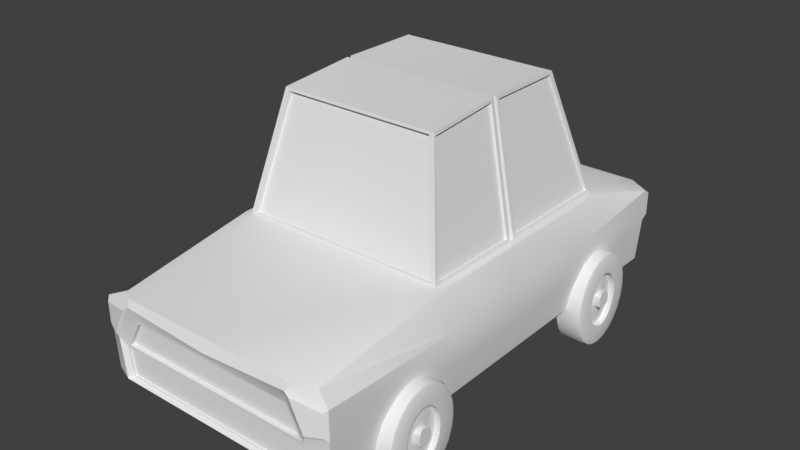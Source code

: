 # Source: carbeforesolidify.blend  (saved by Blender 2.79.0; exported with 4.5.12 LTS)
import bpy
from mathutils import Matrix  # noqa: F401  (used for matrix-valued properties, if any)

bpy.ops.wm.read_factory_settings(use_empty=True)
scene = bpy.context.scene
scene.name = 'Scene'

# ---- collections
col_collection_1 = bpy.data.collections.new('Collection 1'); scene.collection.children.link(col_collection_1)

# ---- materials (node trees are filled in below, after node groups)
mat_material = bpy.data.materials.new('Material')
mat_material.alpha_threshold = 0.0
mat_material.use_transparent_shadow = False
mat_material.roughness = 0.5
mat_material.line_color = (0.0, 0.0, 0.0, 1.0)

# ---- node groups
ng_auto_smooth = bpy.data.node_groups.new('Auto Smooth', 'GeometryNodeTree')
_s = ng_auto_smooth.interface.new_socket(name='Geometry', in_out='OUTPUT', socket_type='NodeSocketGeometry')
_s = ng_auto_smooth.interface.new_socket(name='Geometry', in_out='INPUT', socket_type='NodeSocketGeometry')
_s = ng_auto_smooth.interface.new_socket(name='Angle', in_out='INPUT', socket_type='NodeSocketFloat')
_s.subtype = 'ANGLE'
_s.min_value = 0.0
_s.max_value = 3.142
ng_auto_smooth.is_modifier = True
_N = ng_auto_smooth.nodes; _L = ng_auto_smooth.links
n0 = _N.new('NodeGroupOutput'); n0.name = 'Group Output'; n0.location = (480, -100)
n1 = _N.new('NodeGroupInput'); n1.name = 'Group Input'; n1.location = (-420, -300)
n2 = _N.new('NodeGroupInput'); n2.name = 'Group Input.001'; n2.location = (-60, -100)
n3 = _N.new('GeometryNodeSetShadeSmooth'); n3.name = 'Set Shade Smooth'; n3.location = (120, -100)
n3.domain = 'EDGE'
n4 = _N.new('GeometryNodeSetShadeSmooth'); n4.name = 'Set Shade Smooth.001'; n4.location = (300, -100)
n5 = _N.new('GeometryNodeInputMeshEdgeAngle'); n5.name = 'Edge Angle'; n5.location = (-420, -220)
n6 = _N.new('GeometryNodeInputEdgeSmooth'); n6.name = 'Is Edge Smooth'; n6.location = (-60, -160)
n7 = _N.new('GeometryNodeInputShadeSmooth'); n7.name = 'Is Face Smooth'; n7.location = (-240, -340)
n8 = _N.new('FunctionNodeBooleanMath'); n8.name = 'Boolean Math'; n8.location = (-60, -220)
n9 = _N.new('FunctionNodeCompare'); n9.name = 'Compare'; n9.location = (-240, -180)
n9.operation = 'LESS_EQUAL'
_L.new(n5.outputs[0], n9.inputs[0])
_L.new(n4.outputs[0], n0.inputs[0])
_L.new(n1.outputs[1], n9.inputs[1])
_L.new(n9.outputs[0], n8.inputs[0])
_L.new(n7.outputs[0], n8.inputs[1])
_L.new(n2.outputs[0], n3.inputs[0])
_L.new(n6.outputs[0], n3.inputs[1])
_L.new(n3.outputs[0], n4.inputs[0])
_L.new(n8.outputs[0], n3.inputs[2])
n0.is_active_output = True

# ---- material node trees

# ---- world
world_world = bpy.data.worlds.new('World'); scene.world = world_world
world_world.color = (0.05088, 0.05088, 0.05088)
world_world.use_sun_shadow = False
world_world.sun_shadow_jitter_overblur = 0.0
world_world.cycles.sampling_method = 'MANUAL'

# ---- meshes
me_torus = bpy.data.meshes.new('Torus')
me_torus.from_pydata([(2.03, 0.0, 0.0), (1.986, 0.0, 0.1221), (1.873, 0.0, 0.1871), (1.745, 0.0, 0.1645), (1.661, 0.0, 0.06498), (1.661, 0.0, -0.06498), (1.745, 0.0, -0.1645), (1.873, 0.0, -0.1871), (1.986, 0.0, -0.1221), (1.986, 0.4221, 0.0), (1.942, 0.4128, 0.1221), (1.832, 0.3894, 0.1871), (1.707, 0.3628, 0.1645), (1.625, 0.3454, 0.06498), (1.625, 0.3454, -0.06498), (1.707, 0.3628, -0.1645), (1.832, 0.3894, -0.1871), (1.942, 0.4128, -0.1221), (1.854, 0.8257, 0.0), (1.814, 0.8076, 0.1221), (1.711, 0.7618, 0.1871), (1.594, 0.7098, 0.1645), (1.518, 0.6758, 0.06498), (1.518, 0.6758, -0.06498), (1.594, 0.7098, -0.1645), (1.711, 0.7618, -0.1871), (1.814, 0.8076, -0.1221), (1.642, 1.193, 0.0), (1.606, 1.167, 0.1221), (1.515, 1.101, 0.1871), (1.412, 1.026, 0.1645), (1.344, 0.9766, 0.06498), (1.344, 0.9766, -0.06498), (1.412, 1.026, -0.1645), (1.515, 1.101, -0.1871), (1.606, 1.167, -0.1221), (1.358, 1.509, 0.0), (1.329, 1.476, 0.1221), (1.253, 1.392, 0.1871), (1.168, 1.297, 0.1645), (1.112, 1.235, 0.06498), (1.112, 1.235, -0.06498), (1.168, 1.297, -0.1645), (1.253, 1.392, -0.1871), (1.329, 1.476, -0.1221), (1.015, 1.758, 0.0), (0.9928, 1.72, 0.1221), (0.9365, 1.622, 0.1871), (0.8725, 1.511, 0.1645), (0.8307, 1.439, 0.06498), (0.8307, 1.439, -0.06498), (0.8725, 1.511, -0.1645), (0.9365, 1.622, -0.1871), (0.9928, 1.72, -0.1221), (0.6273, 1.931, 0.0), (0.6136, 1.888, 0.1221), (0.5788, 1.781, 0.1871), (0.5392, 1.66, 0.1645), (0.5134, 1.58, -0.06498), (0.5392, 1.66, -0.1645), (0.5788, 1.781, -0.1871), (0.6136, 1.888, -0.1221), (0.2122, 2.019, 0.0), (0.2075, 1.975, 0.1221), (0.1958, 1.863, 0.1871), (0.1824, 1.735, 0.1645), (0.1737, 1.652, -0.06498), (0.1824, 1.735, -0.1645), (0.1958, 1.863, -0.1871), (0.2075, 1.975, -0.1221), (-0.2122, 2.019, 0.0), (-0.2075, 1.975, 0.1221), (-0.1958, 1.863, 0.1871), (-0.1824, 1.735, 0.1645), (-0.1737, 1.652, 0.06498), (-0.1737, 1.652, -0.06498), (-0.1824, 1.735, -0.1645), (-0.1958, 1.863, -0.1871), (-0.2075, 1.975, -0.1221), (-0.6273, 1.931, 0.0), (-0.6136, 1.888, 0.1221), (-0.5788, 1.781, 0.1871), (-0.5392, 1.66, 0.1645), (-0.5134, 1.58, 0.06498), (-0.5134, 1.58, -0.06498), (-0.5392, 1.66, -0.1645), (-0.5788, 1.781, -0.1871), (-0.6136, 1.888, -0.1221), (-1.015, 1.758, 0.0), (-0.9928, 1.72, 0.1221), (-0.9365, 1.622, 0.1871), (-0.8725, 1.511, 0.1645), (-0.8307, 1.439, 0.06498), (-0.8307, 1.439, -0.06498), (-0.8725, 1.511, -0.1645), (-0.9365, 1.622, -0.1871), (-0.9928, 1.72, -0.1221), (-1.358, 1.509, 0.0), (-1.329, 1.476, 0.1221), (-1.253, 1.392, 0.1871), (-1.168, 1.297, 0.1645), (-1.112, 1.235, -0.06498), (-1.168, 1.297, -0.1645), (-1.253, 1.392, -0.1871), (-1.329, 1.476, -0.1221), (-1.642, 1.193, 0.0), (-1.606, 1.167, 0.1221), (-1.515, 1.101, 0.1871), (-1.412, 1.026, 0.1645), (-1.344, 0.9766, -0.06498), (-1.412, 1.026, -0.1645), (-1.515, 1.101, -0.1871), (-1.606, 1.167, -0.1221), (-1.854, 0.8257, 0.0), (-1.814, 0.8076, 0.1221), (-1.711, 0.7618, 0.1871), (-1.594, 0.7098, 0.1645), (-1.518, 0.6758, 0.06498), (-1.518, 0.6758, -0.06498), (-1.594, 0.7098, -0.1645), (-1.711, 0.7618, -0.1871), (-1.814, 0.8076, -0.1221), (-1.986, 0.4221, 0.0), (-1.942, 0.4128, 0.1221), (-1.832, 0.3894, 0.1871), (-1.707, 0.3628, 0.1645), (-1.625, 0.3454, 0.06498), (-1.625, 0.3454, -0.06498), (-1.707, 0.3628, -0.1645), (-1.832, 0.3894, -0.1871), (-1.942, 0.4128, -0.1221), (-2.03, 1.775e-07, 0.0), (-1.986, 1.736e-07, 0.1221), (-1.873, 1.637e-07, 0.1871), (-1.745, 1.526e-07, 0.1645), (-1.661, 1.452e-07, 0.06498), (-1.661, 1.452e-07, -0.06498), (-1.745, 1.526e-07, -0.1645), (-1.873, 1.637e-07, -0.1871), (-1.986, 1.736e-07, -0.1221), (-1.986, -0.4221, 0.0), (-1.942, -0.4128, 0.1221), (-1.832, -0.3894, 0.1871), (-1.707, -0.3628, 0.1645), (-1.625, -0.3454, -0.06498), (-1.707, -0.3628, -0.1645), (-1.832, -0.3894, -0.1871), (-1.942, -0.4128, -0.1221), (-1.854, -0.8257, 0.0), (-1.814, -0.8076, 0.1221), (-1.711, -0.7618, 0.1871), (-1.594, -0.7098, 0.1645), (-1.518, -0.6758, -0.06498), (-1.594, -0.7098, -0.1645), (-1.711, -0.7618, -0.1871), (-1.814, -0.8076, -0.1221), (-1.642, -1.193, 0.0), (-1.606, -1.167, 0.1221), (-1.515, -1.101, 0.1871), (-1.412, -1.026, 0.1645), (-1.344, -0.9766, 0.06498), (-1.344, -0.9766, -0.06498), (-1.412, -1.026, -0.1645), (-1.515, -1.101, -0.1871), (-1.606, -1.167, -0.1221), (-1.358, -1.509, 0.0), (-1.329, -1.476, 0.1221), (-1.253, -1.392, 0.1871), (-1.168, -1.297, 0.1645), (-1.112, -1.235, 0.06498), (-1.112, -1.235, -0.06498), (-1.168, -1.297, -0.1645), (-1.253, -1.392, -0.1871), (-1.329, -1.476, -0.1221), (-1.015, -1.758, 0.0), (-0.9928, -1.72, 0.1221), (-0.9365, -1.622, 0.1871), (-0.8725, -1.511, 0.1645), (-0.8307, -1.439, 0.06498), (-0.8307, -1.439, -0.06498), (-0.8725, -1.511, -0.1645), (-0.9365, -1.622, -0.1871), (-0.9928, -1.72, -0.1221), (-0.6273, -1.931, 0.0), (-0.6136, -1.888, 0.1221), (-0.5788, -1.781, 0.1871), (-0.5392, -1.66, 0.1645), (-0.5134, -1.58, -0.06498), (-0.5392, -1.66, -0.1645), (-0.5788, -1.781, -0.1871), (-0.6136, -1.888, -0.1221), (-0.2122, -2.019, 0.0), (-0.2075, -1.975, 0.1221), (-0.1958, -1.863, 0.1871), (-0.1824, -1.735, 0.1645), (-0.1737, -1.652, -0.06498), (-0.1824, -1.735, -0.1645), (-0.1958, -1.863, -0.1871), (-0.2075, -1.975, -0.1221), (0.2122, -2.019, 0.0), (0.2075, -1.975, 0.1221), (0.1958, -1.863, 0.1871), (0.1824, -1.735, 0.1645), (0.1737, -1.652, 0.06498), (0.1737, -1.652, -0.06498), (0.1824, -1.735, -0.1645), (0.1958, -1.863, -0.1871), (0.2075, -1.975, -0.1221), (0.6273, -1.931, 0.0), (0.6136, -1.888, 0.1221), (0.5788, -1.781, 0.1871), (0.5392, -1.66, 0.1645), (0.5134, -1.58, 0.06498), (0.5134, -1.58, -0.06498), (0.5392, -1.66, -0.1645), (0.5788, -1.781, -0.1871), (0.6136, -1.888, -0.1221), (1.015, -1.758, 0.0), (0.9928, -1.72, 0.1221), (0.9365, -1.622, 0.1871), (0.8725, -1.511, 0.1645), (0.8307, -1.439, 0.06498), (0.8307, -1.439, -0.06498), (0.8725, -1.511, -0.1645), (0.9365, -1.622, -0.1871), (0.9928, -1.72, -0.1221), (1.358, -1.509, 0.0), (1.329, -1.476, 0.1221), (1.253, -1.392, 0.1871), (1.168, -1.297, 0.1645), (1.112, -1.235, 0.06498), (1.112, -1.235, -0.06498), (1.168, -1.297, -0.1645), (1.253, -1.392, -0.1871), (1.329, -1.476, -0.1221), (1.642, -1.193, 0.0), (1.606, -1.167, 0.1221), (1.515, -1.101, 0.1871), (1.412, -1.026, 0.1645), (1.344, -0.9766, 0.06498), (1.344, -0.9766, -0.06498), (1.412, -1.026, -0.1645), (1.515, -1.101, -0.1871), (1.606, -1.167, -0.1221), (1.854, -0.8257, 0.0), (1.814, -0.8076, 0.1221), (1.711, -0.7618, 0.1871), (1.594, -0.7098, 0.1645), (1.518, -0.6758, 0.06498), (1.518, -0.6758, -0.06498), (1.594, -0.7098, -0.1645), (1.711, -0.7618, -0.1871), (1.814, -0.8076, -0.1221), (1.986, -0.4221, 0.0), (1.942, -0.4128, 0.1221), (1.832, -0.3894, 0.1871), (1.707, -0.3628, 0.1645), (1.625, -0.3454, 0.06498), (1.625, -0.3454, -0.06498), (1.707, -0.3628, -0.1645), (1.832, -0.3894, -0.1871), (1.942, -0.4128, -0.1221), (0.02582, -0.5686, -0.05369), (0.2549, 0.5089, -0.05369), (-0.2549, -0.5089, -0.05369), (-0.02583, 0.5686, -0.05369), (0.4375, 1.596, 0.06498), (0.5134, 1.58, -0.0125), (0.5842, 1.549, 0.06498), (0.5288, 1.627, 0.1243), (0.4912, 1.585, 0.04229), (0.1737, 1.652, -0.01248), (0.2496, 1.636, 0.06498), (0.1789, 1.702, 0.1243), (0.09621, 1.652, 0.06498), (0.1959, 1.648, 0.04229), (-1.164, 1.176, 0.06498), (-1.112, 1.235, -0.01248), (-1.049, 1.28, 0.06498), (-1.145, 1.272, 0.1243), (-1.127, 1.218, 0.04229), (-1.344, 0.9766, -0.01248), (-1.292, 1.035, 0.06498), (-1.384, 1.006, 0.1243), (-1.383, 0.9095, 0.06498), (-1.329, 0.9937, 0.04229), (-1.601, -0.4202, 0.06498), (-1.625, -0.3454, -0.01248), (-1.633, -0.2684, 0.06498), (-1.674, -0.3558, 0.1243), (-1.618, -0.3673, 0.04229), (-1.518, -0.6758, -0.01248), (-1.542, -0.6009, 0.06498), (-1.563, -0.696, 0.1243), (-1.479, -0.7429, 0.06498), (-1.525, -0.6538, 0.04229), (-0.4375, -1.596, 0.06498), (-0.5134, -1.58, -0.01248), (-0.5842, -1.549, 0.06498), (-0.5288, -1.627, 0.1243), (-0.4912, -1.585, 0.04229), (-0.1737, -1.652, -0.0125), (-0.2496, -1.636, 0.06498), (-0.1789, -1.702, 0.1243), (-0.09621, -1.652, 0.06498), (-0.1959, -1.648, 0.04229), (-0.02583, 0.5686, -0.02378), (0.02996, 0.4437, 0.05709), (-0.009487, 0.532, 0.03199), (-0.1531, -0.4175, 0.05709), (-0.2549, -0.5089, -0.02378), (-0.225, -0.4821, 0.03199), (0.02582, -0.5686, -0.0238), (-0.05009, -0.5524, 0.05369), (0.00359, -0.5639, 0.03099), (0.1789, 0.5251, 0.05369), (0.2549, 0.5089, -0.0238), (0.2326, 0.5136, 0.03099), (-0.1086, 0.2926, 0.06252), (-0.1317, 0.2157, -0.01248), (-0.1478, 0.1399, 0.06498), (-0.05593, 0.1996, 0.06498), (-0.1249, 0.2382, 0.04157), (-0.208, -0.1435, -0.01248), (-0.2182, -0.2231, 0.06252), (-0.1323, -0.1596, 0.06498), (-0.1919, -0.0677, 0.06498), (-0.211, -0.1668, 0.04157), (0.1317, -0.2157, -0.0125), (0.05579, -0.1996, 0.06498), (0.1095, -0.211, 0.04229), (0.1321, 0.1596, 0.06498), (0.208, 0.1435, -0.0125), (0.1858, 0.1482, 0.04229), (0.1458, -0.1494, -0.1327), (0.1123, -0.2803, -0.03006), (0.06542, -0.2016, -0.1327), (0.194, 0.0772, -0.1327), (0.1418, 0.1576, -0.1327), (0.2166, 0.2104, -0.04626), (-0.194, -0.07719, -0.1327), (-0.1418, -0.1576, -0.1327), (-0.2236, -0.2181, -0.06391), (-0.1458, 0.1494, -0.1327), (-0.152, 0.2284, -0.06335), (-0.06542, 0.2016, -0.1327), (0.1466, -0.1507, -0.3158), (0.1458, -0.1494, -0.1803), (0.06542, -0.2016, -0.1803), (0.0662, -0.2029, -0.3158), (0.1952, 0.07804, -0.3158), (0.143, 0.1584, -0.3158), (0.1418, 0.1576, -0.1803), (0.194, 0.0772, -0.1803), (-0.1952, -0.07804, -0.3158), (-0.143, -0.1584, -0.3158), (-0.1418, -0.1576, -0.1803), (-0.194, -0.07719, -0.1803), (-0.1466, 0.1507, -0.3158), (-0.1458, 0.1494, -0.1803), (-0.06542, 0.2016, -0.1803), (-0.0662, 0.2029, -0.3158), (0.1699, -0.1889, -6.151), (0.08955, -0.2411, -6.151), (0.1044, -0.1761, -6.219), (0.2321, 0.1035, -6.151), (0.167, 0.1184, -6.219), (0.1799, 0.1839, -6.151), (-0.2321, -0.1035, -6.151), (-0.167, -0.1184, -6.219), (-0.1799, -0.1839, -6.151), (-0.1699, 0.1889, -6.151), (-0.08955, 0.2411, -6.151), (-0.1044, 0.1761, -6.219)], [], [(0, 9, 10, 1), (1, 10, 11, 2), (2, 11, 12, 3), (3, 12, 13, 4), (4, 13, 14, 5), (5, 14, 15, 6), (6, 15, 16, 7), (7, 16, 17, 8), (8, 17, 9, 0), (9, 18, 19, 10), (10, 19, 20, 11), (11, 20, 21, 12), (12, 21, 22, 13), (13, 22, 23, 14), (14, 23, 24, 15), (15, 24, 25, 16), (16, 25, 26, 17), (17, 26, 18, 9), (18, 27, 28, 19), (19, 28, 29, 20), (20, 29, 30, 21), (21, 30, 31, 22), (22, 31, 32, 23), (23, 32, 33, 24), (24, 33, 34, 25), (25, 34, 35, 26), (26, 35, 27, 18), (27, 36, 37, 28), (28, 37, 38, 29), (29, 38, 39, 30), (30, 39, 40, 31), (31, 40, 41, 32), (32, 41, 42, 33), (33, 42, 43, 34), (34, 43, 44, 35), (35, 44, 36, 27), (36, 45, 46, 37), (37, 46, 47, 38), (38, 47, 48, 39), (39, 48, 49, 40), (40, 49, 50, 41), (41, 50, 51, 42), (42, 51, 52, 43), (43, 52, 53, 44), (44, 53, 45, 36), (45, 54, 55, 46), (46, 55, 56, 47), (47, 56, 57, 48), (57, 65, 273, 272, 266, 269), (272, 307, 315, 266), (50, 58, 59, 51), (51, 59, 60, 52), (52, 60, 61, 53), (53, 61, 54, 45), (54, 62, 63, 55), (55, 63, 64, 56), (56, 64, 65, 57), (271, 274, 74, 75, 66), (307, 318, 321, 331, 315), (58, 66, 67, 59), (59, 67, 68, 60), (60, 68, 69, 61), (61, 69, 62, 54), (62, 70, 71, 63), (63, 71, 72, 64), (64, 72, 73, 65), (100, 108, 283, 282, 276, 279), (66, 265, 306, 271), (66, 75, 76, 67), (67, 76, 77, 68), (68, 77, 78, 69), (69, 78, 70, 62), (70, 79, 80, 71), (71, 80, 81, 72), (72, 81, 82, 73), (73, 82, 83, 74), (74, 83, 84, 75), (75, 84, 85, 76), (76, 85, 86, 77), (77, 86, 87, 78), (78, 87, 79, 70), (79, 88, 89, 80), (80, 89, 90, 81), (81, 90, 91, 82), (82, 91, 92, 83), (83, 92, 93, 84), (84, 93, 94, 85), (85, 94, 95, 86), (86, 95, 96, 87), (87, 96, 88, 79), (88, 97, 98, 89), (89, 98, 99, 90), (90, 99, 100, 91), (282, 318, 307, 276), (277, 306, 265, 101), (93, 101, 102, 94), (94, 102, 103, 95), (95, 103, 104, 96), (96, 104, 97, 88), (97, 105, 106, 98), (98, 106, 107, 99), (99, 107, 108, 100), (91, 100, 279, 278, 92), (109, 344, 319, 281), (101, 109, 110, 102), (102, 110, 111, 103), (103, 111, 112, 104), (104, 112, 105, 97), (105, 113, 114, 106), (106, 114, 115, 107), (107, 115, 116, 108), (281, 284, 117, 118, 109), (350, 346, 362, 365), (109, 118, 119, 110), (110, 119, 120, 111), (111, 120, 121, 112), (112, 121, 113, 105), (113, 122, 123, 114), (114, 123, 124, 115), (115, 124, 125, 116), (116, 125, 126, 117), (117, 126, 127, 118), (118, 127, 128, 119), (119, 128, 129, 120), (120, 129, 130, 121), (121, 130, 122, 113), (122, 131, 132, 123), (123, 132, 133, 124), (124, 133, 134, 125), (125, 134, 135, 126), (126, 135, 136, 127), (127, 136, 137, 128), (128, 137, 138, 129), (129, 138, 139, 130), (130, 139, 131, 122), (131, 140, 141, 132), (132, 141, 142, 133), (133, 142, 143, 134), (143, 151, 293, 292, 286, 289), (134, 143, 289, 288, 135), (136, 144, 145, 137), (137, 145, 146, 138), (138, 146, 147, 139), (139, 147, 140, 131), (140, 148, 149, 141), (141, 149, 150, 142), (142, 150, 151, 143), (344, 342, 323, 326, 320, 319), (340, 343, 359, 357), (144, 152, 153, 145), (145, 153, 154, 146), (146, 154, 155, 147), (147, 155, 148, 140), (148, 156, 157, 149), (149, 157, 158, 150), (150, 158, 159, 151), (291, 294, 160, 161, 152), (152, 264, 310, 291), (152, 161, 162, 153), (153, 162, 163, 154), (154, 163, 164, 155), (155, 164, 156, 148), (156, 165, 166, 157), (157, 166, 167, 158), (158, 167, 168, 159), (159, 168, 169, 160), (160, 169, 170, 161), (161, 170, 171, 162), (162, 171, 172, 163), (163, 172, 173, 164), (164, 173, 165, 156), (165, 174, 175, 166), (166, 175, 176, 167), (167, 176, 177, 168), (168, 177, 178, 169), (169, 178, 179, 170), (170, 179, 180, 171), (171, 180, 181, 172), (172, 181, 182, 173), (173, 182, 174, 165), (174, 183, 184, 175), (175, 184, 185, 176), (176, 185, 186, 177), (264, 187, 297, 310), (186, 194, 303, 302, 296, 299), (179, 187, 188, 180), (180, 188, 189, 181), (181, 189, 190, 182), (182, 190, 183, 174), (183, 191, 192, 184), (184, 192, 193, 185), (185, 193, 194, 186), (177, 186, 299, 298, 178), (178, 298, 297, 187, 179), (187, 195, 196, 188), (188, 196, 197, 189), (189, 197, 198, 190), (190, 198, 191, 183), (191, 199, 200, 192), (192, 200, 201, 193), (193, 201, 202, 194), (301, 304, 203, 204, 195), (312, 301, 195, 262), (195, 204, 205, 196), (196, 205, 206, 197), (197, 206, 207, 198), (198, 207, 199, 191), (199, 208, 209, 200), (200, 209, 210, 201), (201, 210, 211, 202), (202, 211, 212, 203), (203, 212, 213, 204), (204, 213, 214, 205), (205, 214, 215, 206), (206, 215, 216, 207), (207, 216, 208, 199), (208, 217, 218, 209), (209, 218, 219, 210), (210, 219, 220, 211), (211, 220, 221, 212), (212, 221, 222, 213), (213, 222, 223, 214), (214, 223, 224, 215), (215, 224, 225, 216), (216, 225, 217, 208), (217, 226, 227, 218), (218, 227, 228, 219), (219, 228, 229, 220), (220, 229, 230, 221), (221, 230, 231, 222), (222, 231, 232, 223), (223, 232, 233, 224), (224, 233, 234, 225), (225, 234, 226, 217), (226, 235, 236, 227), (227, 236, 237, 228), (228, 237, 238, 229), (229, 238, 239, 230), (230, 239, 240, 231), (231, 240, 241, 232), (232, 241, 242, 233), (233, 242, 243, 234), (234, 243, 235, 226), (235, 244, 245, 236), (236, 245, 246, 237), (237, 246, 247, 238), (238, 247, 248, 239), (239, 248, 249, 240), (240, 249, 250, 241), (241, 250, 251, 242), (242, 251, 252, 243), (243, 252, 244, 235), (244, 253, 254, 245), (245, 254, 255, 246), (246, 255, 256, 247), (247, 256, 257, 248), (248, 257, 258, 249), (249, 258, 259, 250), (250, 259, 260, 251), (251, 260, 261, 252), (252, 261, 253, 244), (253, 0, 1, 254), (254, 1, 2, 255), (255, 2, 3, 256), (256, 3, 4, 257), (257, 4, 5, 258), (258, 5, 6, 259), (259, 6, 7, 260), (260, 7, 8, 261), (261, 8, 0, 253), (262, 195, 187, 264), (194, 202, 203, 304, 303), (65, 73, 74, 274, 273), (151, 159, 160, 294, 293), (58, 263, 265, 66), (332, 328, 335, 339), (267, 316, 263, 58), (337, 334, 347, 353), (48, 57, 269, 268, 49), (144, 342, 264, 152), (101, 265, 344, 109), (325, 324, 309, 313, 329), (336, 341, 356, 348), (345, 338, 352, 360), (263, 339, 344, 265), (108, 116, 117, 284, 283), (321, 320, 326, 325, 329, 331), (309, 296, 302, 313), (135, 288, 287, 144, 136), (292, 309, 324, 286), (92, 278, 277, 101, 93), (266, 270, 267, 268, 269), (271, 275, 272, 273, 274), (276, 280, 277, 278, 279), (281, 285, 282, 283, 284), (286, 290, 287, 288, 289), (291, 295, 292, 293, 294), (296, 300, 297, 298, 299), (301, 305, 302, 303, 304), (318, 322, 319, 320, 321), (323, 327, 324, 325, 326), (310, 297, 300, 311), (311, 300, 296, 309), (316, 267, 270, 317), (317, 270, 266, 315), (271, 306, 308, 275), (275, 308, 307, 272), (301, 312, 314, 305), (305, 314, 313, 302), (332, 316, 317, 333), (333, 317, 315, 331), (312, 328, 330, 314), (314, 330, 329, 313), (328, 332, 333, 330), (330, 333, 331, 329), (286, 324, 327, 290), (290, 327, 323, 287), (309, 292, 295, 311), (311, 295, 291, 310), (276, 307, 308, 280), (280, 308, 306, 277), (318, 282, 285, 322), (322, 285, 281, 319), (49, 268, 267, 58, 50), (354, 358, 371, 368), (287, 323, 342, 144), (335, 262, 264, 342), (316, 332, 339, 263), (349, 355, 370, 363), (361, 351, 367, 372), (366, 364, 369, 373), (334, 335, 336), (337, 338, 339), (340, 341, 342), (343, 344, 345), (346, 347, 348, 349), (350, 351, 352, 353), (354, 355, 356, 357), (358, 359, 360, 361), (362, 363, 364), (365, 366, 367), (368, 369, 370), (371, 372, 373), (334, 337, 339, 335), (342, 344, 343, 340), (338, 345, 344, 339), (335, 342, 341, 336), (346, 350, 353, 347), (357, 359, 358, 354), (351, 361, 360, 352), (348, 356, 355, 349), (340, 357, 356, 341), (347, 334, 336, 348), (345, 360, 359, 343), (352, 338, 337, 353), (364, 366, 365, 362), (368, 371, 373, 369), (366, 373, 372, 367), (363, 370, 369, 364), (350, 365, 367, 351), (371, 358, 361, 372), (349, 363, 362, 346), (354, 368, 370, 355), (328, 312, 262, 335)])
me_torus.polygons.foreach_set('use_smooth', [True] * 364)
me_torus.use_remesh_preserve_volume = False
me_torus.use_remesh_preserve_attributes = False
me_torus.use_mirror_vertex_groups = False
me_torus.update()
me_plane = bpy.data.meshes.new('Plane')
me_plane.from_pydata([(-2.427, -1.235, -0.01098), (1.636, -1.243, -0.005585), (-2.852, 0.9167, -0.118), (2.103, 0.9167, -0.118)], [], [(0, 1, 3, 2)])
me_plane.use_remesh_preserve_volume = False
me_plane.use_remesh_preserve_attributes = False
me_plane.use_mirror_vertex_groups = False
me_plane.update()
me_cube_002 = bpy.data.meshes.new('Cube.002')
me_cube_002.from_pydata([(-1.887, -1.314, -0.0002292), (-1.887, -1.314, 0.8558), (-1.887, 1.0, -0.0002292), (-1.887, 1.0, 0.9661), (1.84, -1.314, -0.0002292), (1.84, -1.314, 0.8558), (1.84, 1.0, -0.0002292), (1.84, 1.0, 0.9661), (-1.887, 0.1431, -0.0002292), (-1.887, 0.1431, 0.9661), (1.84, 0.1431, -0.0002292), (1.84, 0.1431, 0.9661), (-1.887, 0.4444, 2.504), (-1.887, 1.0, 2.504), (1.84, 1.0, 2.504), (1.84, 0.4444, 2.504)], [], [(8, 9, 3, 2), (2, 3, 7, 6), (10, 11, 5, 4), (4, 5, 1, 0), (8, 10, 4, 0), (11, 9, 1, 5), (7, 3, 13, 14), (2, 6, 10, 8), (6, 7, 11, 10), (0, 1, 9, 8), (14, 13, 12, 15), (9, 11, 15, 12), (11, 7, 14, 15), (3, 9, 12, 13)])
me_cube_002.use_remesh_preserve_volume = False
me_cube_002.use_remesh_preserve_attributes = False
me_cube_002.use_mirror_vertex_groups = False
me_cube_002.update()
me_cube_001 = bpy.data.meshes.new('Cube.001')
me_cube_001.from_pydata([(-1.887, -1.314, -0.0002292), (-1.887, -1.314, 0.8558), (-1.887, 1.0, -0.0002292), (-1.887, 1.0, 0.9661), (1.84, -1.314, -0.0002292), (1.84, -1.314, 0.8558), (1.84, 1.0, -0.0002292), (1.84, 1.0, 0.9661), (-1.887, 0.1431, -0.0002292), (-1.887, 0.1431, 0.9661), (1.84, 0.1431, -0.0002292), (1.84, 0.1431, 0.9661), (-1.468, 0.4444, 2.504), (-1.468, 1.0, 2.504), (1.421, 1.0, 2.504), (1.421, 0.4444, 2.504)], [], [(8, 9, 3, 2), (2, 3, 7, 6), (10, 11, 5, 4), (4, 5, 1, 0), (8, 10, 4, 0), (11, 9, 1, 5), (7, 3, 13, 14), (2, 6, 10, 8), (6, 7, 11, 10), (0, 1, 9, 8), (14, 13, 12, 15), (9, 11, 15, 12), (11, 7, 14, 15), (3, 9, 12, 13)])
me_cube_001.use_remesh_preserve_volume = False
me_cube_001.use_remesh_preserve_attributes = False
me_cube_001.use_mirror_vertex_groups = False
me_cube_001.update()
me_cylinder_003 = bpy.data.meshes.new('Cylinder.003')
me_cylinder_003.from_pydata([(0.0, 0.8465, -0.261), (7.904e-08, 0.433, 0.261), (0.2588, 0.8176, -0.261), (0.1669, 0.4144, 0.261), (0.5, 0.7331, -0.261), (0.3175, 0.3616, 0.261), (0.7071, 0.5985, -0.261), (0.4385, 0.283, 0.261), (0.866, 0.4232, -0.261), (0.5225, 0.1903, 0.261), (0.9659, 0.2191, -0.261), (0.5693, 0.09436, 0.261), (1.0, 3.95e-08, -0.261), (0.5838, -2.01e-08, 0.261), (0.9659, -0.2191, -0.261), (0.5693, -0.09436, 0.261), (0.866, -0.4232, -0.261), (0.5225, -0.1903, 0.261), (0.7071, -0.5985, -0.261), (0.4385, -0.283, 0.261), (0.5, -0.7331, -0.261), (0.3175, -0.3616, 0.261), (0.2588, -0.8176, -0.261), (0.1669, -0.4144, 0.261), (3.894e-07, -0.8465, -0.261), (2.437e-07, -0.433, 0.261), (-0.2588, -0.8176, -0.261), (-0.1669, -0.4144, 0.261), (-0.5, -0.7331, -0.261), (-0.3175, -0.3616, 0.261), (-0.7071, -0.5985, -0.261), (-0.4385, -0.283, 0.261), (-0.866, -0.4232, -0.261), (-0.5225, -0.1904, 0.261), (-0.9659, -0.2191, -0.261), (-0.5693, -0.09436, 0.261), (-1.0, -4.179e-07, -0.261), (-0.5838, -1.952e-07, 0.261), (-0.9659, 0.2191, -0.261), (-0.5693, 0.09436, 0.261), (-0.866, 0.4232, -0.261), (-0.5225, 0.1903, 0.261), (-0.7071, 0.5985, -0.261), (-0.4385, 0.283, 0.261), (-0.5, 0.7331, -0.261), (-0.3175, 0.3616, 0.261), (-0.2588, 0.8176, -0.261), (-0.1669, 0.4144, 0.261), (0.1013, 0.1365, 0.1475), (1.143e-07, 0.1525, 0.1453), (0.1555, 0.08797, 0.1594), (0.1666, 0.04483, 0.1702), (0.1682, 0.01881, 0.1752), (0.1699, 0.005546, 0.1763), (0.1703, -2.385e-08, 0.1764), (0.1699, -0.005546, 0.1763), (0.1682, -0.01881, 0.1752), (0.1666, -0.04483, 0.1702), (0.1555, -0.08797, 0.1594), (0.1013, -0.1365, 0.1475), (1.686e-07, -0.1525, 0.1453), (-0.1013, -0.1365, 0.1475), (-0.1555, -0.08797, 0.1594), (-0.1666, -0.04483, 0.1702), (-0.1682, -0.01881, 0.1752), (-0.1699, -0.005546, 0.1763), (-0.1703, -7.946e-08, 0.1764), (-0.1699, 0.005545, 0.1763), (-0.1682, 0.01881, 0.1752), (-0.1666, 0.04483, 0.1702), (-0.1555, 0.08797, 0.1594), (-0.1013, 0.1365, 0.1475), (0.1669, 0.4144, 0.1453), (5.651e-08, 0.433, 0.1453), (0.3175, 0.3616, 0.1453), (0.4385, 0.283, 0.1453), (0.5225, 0.1903, 0.1453), (0.5691, 0.09434, 0.1453), (0.5836, -4.576e-09, 0.1453), (0.5691, -0.09434, 0.1453), (0.5225, -0.1903, 0.1453), (0.4385, -0.283, 0.1453), (0.3175, -0.3616, 0.1453), (0.1669, -0.4144, 0.1453), (2.212e-07, -0.433, 0.1453), (-0.1669, -0.4144, 0.1453), (-0.3175, -0.3616, 0.1453), (-0.4385, -0.283, 0.1453), (-0.5225, -0.1904, 0.1453), (-0.5691, -0.09434, 0.1453), (-0.5836, -1.796e-07, 0.1453), (-0.5691, 0.09434, 0.1453), (-0.5225, 0.1903, 0.1453), (-0.4385, 0.283, 0.1453), (-0.3175, 0.3616, 0.1453), (-0.1669, 0.4144, 0.1453), (0.1013, 0.1365, 0.2858), (1.421e-07, 0.1525, 0.288), (0.1555, 0.08797, 0.2739), (0.1666, 0.04483, 0.263), (0.1682, 0.01881, 0.2581), (0.1699, 0.005546, 0.257), (0.1703, -3.466e-08, 0.2569), (0.1699, -0.005546, 0.257), (0.1682, -0.01881, 0.2581), (0.1666, -0.04483, 0.263), (0.1555, -0.08797, 0.2739), (0.1013, -0.1365, 0.2858), (1.964e-07, -0.1525, 0.288), (-0.1013, -0.1365, 0.2858), (-0.1555, -0.08797, 0.2739), (-0.1666, -0.04483, 0.263), (-0.1682, -0.01881, 0.2581), (-0.1699, -0.005546, 0.257), (-0.1703, -9.027e-08, 0.2569), (-0.1699, 0.005545, 0.257), (-0.1682, 0.01881, 0.2581), (-0.1666, 0.04483, 0.263), (-0.1555, 0.08797, 0.2739), (-0.1013, 0.1365, 0.2858), (0.2389, 0.7304, 0.261), (0.2588, 0.8176, 0.1721), (0.253, 0.7921, 0.235), (0.0, 0.8465, 0.1721), (1.709e-08, 0.7571, 0.261), (5.006e-09, 0.8203, 0.235), (0.4605, 0.6527, 0.261), (0.5, 0.7331, 0.1721), (0.4884, 0.7095, 0.235), (0.649, 0.5303, 0.261), (0.7071, 0.5985, 0.1721), (0.6901, 0.5786, 0.235), (0.7917, 0.3729, 0.261), (0.866, 0.4232, 0.1721), (0.8443, 0.4085, 0.235), (0.8802, 0.1921, 0.261), (0.9659, 0.2191, 0.1721), (0.9408, 0.2112, 0.235), (0.9101, 2.662e-08, 0.261), (1.0, 3.95e-08, 0.1721), (0.9737, 3.574e-08, 0.235), (0.8802, -0.1921, 0.261), (0.9659, -0.2191, 0.1721), (0.9408, -0.2112, 0.235), (0.7917, -0.3729, 0.261), (0.866, -0.4232, 0.1721), (0.8443, -0.4085, 0.235), (0.649, -0.5303, 0.261), (0.7071, -0.5985, 0.1721), (0.6901, -0.5786, 0.235), (0.4605, -0.6527, 0.261), (0.5, -0.7331, 0.1721), (0.4884, -0.7095, 0.235), (0.2389, -0.7304, 0.261), (0.2588, -0.8176, 0.1721), (0.253, -0.7921, 0.235), (3.579e-07, -0.7571, 0.261), (3.894e-07, -0.8465, 0.1721), (3.802e-07, -0.8203, 0.235), (-0.2389, -0.7304, 0.261), (-0.2588, -0.8176, 0.1721), (-0.253, -0.7921, 0.235), (-0.4605, -0.6527, 0.261), (-0.5, -0.7331, 0.1721), (-0.4884, -0.7095, 0.235), (-0.649, -0.5303, 0.261), (-0.7071, -0.5985, 0.1721), (-0.6901, -0.5786, 0.235), (-0.7917, -0.3729, 0.261), (-0.866, -0.4232, 0.1721), (-0.8443, -0.4085, 0.235), (-0.8802, -0.1921, 0.261), (-0.9659, -0.2191, 0.1721), (-0.9408, -0.2112, 0.235), (-0.9101, -3.698e-07, 0.261), (-1.0, -4.179e-07, 0.1721), (-0.9737, -4.036e-07, 0.235), (-0.8802, 0.1921, 0.261), (-0.9659, 0.2191, 0.1721), (-0.9408, 0.2112, 0.235), (-0.7917, 0.3729, 0.261), (-0.866, 0.4232, 0.1721), (-0.8443, 0.4085, 0.235), (-0.649, 0.5303, 0.261), (-0.7071, 0.5985, 0.1721), (-0.6901, 0.5786, 0.235), (-0.4605, 0.6527, 0.261), (-0.5, 0.7331, 0.1721), (-0.4884, 0.7095, 0.235), (-0.2389, 0.7304, 0.261), (-0.2588, 0.8176, 0.1721), (-0.253, 0.7921, 0.235)], [], [(2, 121, 127, 4), (3, 5, 126, 120), (5, 7, 129, 126), (7, 9, 132, 129), (9, 11, 135, 132), (11, 13, 138, 135), (13, 15, 141, 138), (15, 17, 144, 141), (17, 19, 147, 144), (19, 21, 150, 147), (21, 23, 153, 150), (23, 25, 156, 153), (25, 27, 159, 156), (27, 29, 162, 159), (29, 31, 165, 162), (31, 33, 168, 165), (33, 35, 171, 168), (35, 37, 174, 171), (37, 39, 177, 174), (39, 41, 180, 177), (41, 43, 183, 180), (43, 45, 186, 183), (7, 5, 74, 75), (45, 47, 189, 186), (47, 1, 124, 189), (0, 2, 4, 6, 8, 10, 12, 14, 16, 18, 20, 22, 24, 26, 28, 30, 32, 34, 36, 38, 40, 42, 44, 46), (0, 123, 121, 2), (46, 190, 123, 0), (6, 130, 133, 8), (8, 133, 136, 10), (10, 136, 139, 12), (12, 139, 142, 14), (14, 142, 145, 16), (16, 145, 148, 18), (18, 148, 151, 20), (20, 151, 154, 22), (22, 154, 157, 24), (24, 157, 160, 26), (26, 160, 163, 28), (28, 163, 166, 30), (30, 166, 169, 32), (32, 169, 172, 34), (34, 172, 175, 36), (36, 175, 178, 38), (38, 178, 181, 40), (40, 181, 184, 42), (42, 184, 187, 44), (44, 187, 190, 46), (4, 127, 130, 6), (66, 65, 113, 114), (37, 35, 89, 90), (23, 21, 82, 83), (9, 7, 75, 76), (39, 37, 90, 91), (25, 23, 83, 84), (11, 9, 76, 77), (41, 39, 91, 92), (27, 25, 84, 85), (13, 11, 77, 78), (43, 41, 92, 93), (29, 27, 85, 86), (15, 13, 78, 79), (45, 43, 93, 94), (31, 29, 86, 87), (17, 15, 79, 80), (47, 45, 94, 95), (3, 1, 73, 72), (33, 31, 87, 88), (19, 17, 80, 81), (1, 47, 95, 73), (5, 3, 72, 74), (35, 33, 88, 89), (21, 19, 81, 82), (49, 48, 72, 73), (48, 50, 74, 72), (50, 51, 75, 74), (51, 52, 76, 75), (52, 53, 77, 76), (53, 54, 78, 77), (54, 55, 79, 78), (55, 56, 80, 79), (56, 57, 81, 80), (57, 58, 82, 81), (58, 59, 83, 82), (59, 60, 84, 83), (60, 61, 85, 84), (61, 62, 86, 85), (62, 63, 87, 86), (63, 64, 88, 87), (64, 65, 89, 88), (65, 66, 90, 89), (66, 67, 91, 90), (67, 68, 92, 91), (68, 69, 93, 92), (69, 70, 94, 93), (70, 71, 95, 94), (71, 49, 73, 95), (96, 97, 119, 118, 117, 116, 115, 114, 113, 112, 111, 110, 109, 108, 107, 106, 105, 104, 103, 102, 101, 100, 99, 98), (59, 58, 106, 107), (52, 51, 99, 100), (67, 66, 114, 115), (60, 59, 107, 108), (53, 52, 100, 101), (68, 67, 115, 116), (61, 60, 108, 109), (54, 53, 101, 102), (69, 68, 116, 117), (62, 61, 109, 110), (55, 54, 102, 103), (70, 69, 117, 118), (63, 62, 110, 111), (56, 55, 103, 104), (71, 70, 118, 119), (48, 49, 97, 96), (64, 63, 111, 112), (57, 56, 104, 105), (49, 71, 119, 97), (50, 48, 96, 98), (65, 64, 112, 113), (58, 57, 105, 106), (51, 50, 98, 99), (121, 123, 125, 122), (122, 125, 124, 120), (127, 121, 122, 128), (128, 122, 120, 126), (130, 127, 128, 131), (131, 128, 126, 129), (133, 130, 131, 134), (134, 131, 129, 132), (136, 133, 134, 137), (137, 134, 132, 135), (139, 136, 137, 140), (140, 137, 135, 138), (142, 139, 140, 143), (143, 140, 138, 141), (145, 142, 143, 146), (146, 143, 141, 144), (148, 145, 146, 149), (149, 146, 144, 147), (151, 148, 149, 152), (152, 149, 147, 150), (154, 151, 152, 155), (155, 152, 150, 153), (157, 154, 155, 158), (158, 155, 153, 156), (160, 157, 158, 161), (161, 158, 156, 159), (163, 160, 161, 164), (164, 161, 159, 162), (166, 163, 164, 167), (167, 164, 162, 165), (169, 166, 167, 170), (170, 167, 165, 168), (172, 169, 170, 173), (173, 170, 168, 171), (175, 172, 173, 176), (176, 173, 171, 174), (178, 175, 176, 179), (179, 176, 174, 177), (181, 178, 179, 182), (182, 179, 177, 180), (184, 181, 182, 185), (185, 182, 180, 183), (187, 184, 185, 188), (188, 185, 183, 186), (190, 187, 188, 191), (191, 188, 186, 189), (123, 190, 191, 125), (125, 191, 189, 124), (1, 3, 120, 124)])
me_cylinder_003.polygons.foreach_set('use_smooth', [True] * 170)
me_cylinder_003.use_remesh_preserve_volume = False
me_cylinder_003.use_remesh_preserve_attributes = False
me_cylinder_003.use_mirror_vertex_groups = False
me_cylinder_003.update()
me_cylinder_002 = bpy.data.meshes.new('Cylinder.002')
me_cylinder_002.from_pydata([(0.0, 0.8465, -0.261), (7.904e-08, 0.433, 0.261), (0.2588, 0.8176, -0.261), (0.1669, 0.4144, 0.261), (0.5, 0.7331, -0.261), (0.3175, 0.3616, 0.261), (0.7071, 0.5985, -0.261), (0.4385, 0.283, 0.261), (0.866, 0.4232, -0.261), (0.5225, 0.1903, 0.261), (0.9659, 0.2191, -0.261), (0.5693, 0.09436, 0.261), (1.0, 3.95e-08, -0.261), (0.5838, -2.01e-08, 0.261), (0.9659, -0.2191, -0.261), (0.5693, -0.09436, 0.261), (0.866, -0.4232, -0.261), (0.5225, -0.1903, 0.261), (0.7071, -0.5985, -0.261), (0.4385, -0.283, 0.261), (0.5, -0.7331, -0.261), (0.3175, -0.3616, 0.261), (0.2588, -0.8176, -0.261), (0.1669, -0.4144, 0.261), (3.894e-07, -0.8465, -0.261), (2.437e-07, -0.433, 0.261), (-0.2588, -0.8176, -0.261), (-0.1669, -0.4144, 0.261), (-0.5, -0.7331, -0.261), (-0.3175, -0.3616, 0.261), (-0.7071, -0.5985, -0.261), (-0.4385, -0.283, 0.261), (-0.866, -0.4232, -0.261), (-0.5225, -0.1904, 0.261), (-0.9659, -0.2191, -0.261), (-0.5693, -0.09436, 0.261), (-1.0, -4.179e-07, -0.261), (-0.5838, -1.952e-07, 0.261), (-0.9659, 0.2191, -0.261), (-0.5693, 0.09436, 0.261), (-0.866, 0.4232, -0.261), (-0.5225, 0.1903, 0.261), (-0.7071, 0.5985, -0.261), (-0.4385, 0.283, 0.261), (-0.5, 0.7331, -0.261), (-0.3175, 0.3616, 0.261), (-0.2588, 0.8176, -0.261), (-0.1669, 0.4144, 0.261), (0.1013, 0.1365, 0.1475), (1.143e-07, 0.1525, 0.1453), (0.1555, 0.08797, 0.1594), (0.1666, 0.04483, 0.1702), (0.1682, 0.01881, 0.1752), (0.1699, 0.005546, 0.1763), (0.1703, -2.385e-08, 0.1764), (0.1699, -0.005546, 0.1763), (0.1682, -0.01881, 0.1752), (0.1666, -0.04483, 0.1702), (0.1555, -0.08797, 0.1594), (0.1013, -0.1365, 0.1475), (1.686e-07, -0.1525, 0.1453), (-0.1013, -0.1365, 0.1475), (-0.1555, -0.08797, 0.1594), (-0.1666, -0.04483, 0.1702), (-0.1682, -0.01881, 0.1752), (-0.1699, -0.005546, 0.1763), (-0.1703, -7.946e-08, 0.1764), (-0.1699, 0.005545, 0.1763), (-0.1682, 0.01881, 0.1752), (-0.1666, 0.04483, 0.1702), (-0.1555, 0.08797, 0.1594), (-0.1013, 0.1365, 0.1475), (0.1669, 0.4144, 0.1453), (5.651e-08, 0.433, 0.1453), (0.3175, 0.3616, 0.1453), (0.4385, 0.283, 0.1453), (0.5225, 0.1903, 0.1453), (0.5691, 0.09434, 0.1453), (0.5836, -4.576e-09, 0.1453), (0.5691, -0.09434, 0.1453), (0.5225, -0.1903, 0.1453), (0.4385, -0.283, 0.1453), (0.3175, -0.3616, 0.1453), (0.1669, -0.4144, 0.1453), (2.212e-07, -0.433, 0.1453), (-0.1669, -0.4144, 0.1453), (-0.3175, -0.3616, 0.1453), (-0.4385, -0.283, 0.1453), (-0.5225, -0.1904, 0.1453), (-0.5691, -0.09434, 0.1453), (-0.5836, -1.796e-07, 0.1453), (-0.5691, 0.09434, 0.1453), (-0.5225, 0.1903, 0.1453), (-0.4385, 0.283, 0.1453), (-0.3175, 0.3616, 0.1453), (-0.1669, 0.4144, 0.1453), (0.1013, 0.1365, 0.2858), (1.421e-07, 0.1525, 0.288), (0.1555, 0.08797, 0.2739), (0.1666, 0.04483, 0.263), (0.1682, 0.01881, 0.2581), (0.1699, 0.005546, 0.257), (0.1703, -3.466e-08, 0.2569), (0.1699, -0.005546, 0.257), (0.1682, -0.01881, 0.2581), (0.1666, -0.04483, 0.263), (0.1555, -0.08797, 0.2739), (0.1013, -0.1365, 0.2858), (1.964e-07, -0.1525, 0.288), (-0.1013, -0.1365, 0.2858), (-0.1555, -0.08797, 0.2739), (-0.1666, -0.04483, 0.263), (-0.1682, -0.01881, 0.2581), (-0.1699, -0.005546, 0.257), (-0.1703, -9.027e-08, 0.2569), (-0.1699, 0.005545, 0.257), (-0.1682, 0.01881, 0.2581), (-0.1666, 0.04483, 0.263), (-0.1555, 0.08797, 0.2739), (-0.1013, 0.1365, 0.2858), (0.2389, 0.7304, 0.261), (0.2588, 0.8176, 0.1721), (0.253, 0.7921, 0.235), (0.0, 0.8465, 0.1721), (1.709e-08, 0.7571, 0.261), (5.006e-09, 0.8203, 0.235), (0.4605, 0.6527, 0.261), (0.5, 0.7331, 0.1721), (0.4884, 0.7095, 0.235), (0.649, 0.5303, 0.261), (0.7071, 0.5985, 0.1721), (0.6901, 0.5786, 0.235), (0.7917, 0.3729, 0.261), (0.866, 0.4232, 0.1721), (0.8443, 0.4085, 0.235), (0.8802, 0.1921, 0.261), (0.9659, 0.2191, 0.1721), (0.9408, 0.2112, 0.235), (0.9101, 2.662e-08, 0.261), (1.0, 3.95e-08, 0.1721), (0.9737, 3.574e-08, 0.235), (0.8802, -0.1921, 0.261), (0.9659, -0.2191, 0.1721), (0.9408, -0.2112, 0.235), (0.7917, -0.3729, 0.261), (0.866, -0.4232, 0.1721), (0.8443, -0.4085, 0.235), (0.649, -0.5303, 0.261), (0.7071, -0.5985, 0.1721), (0.6901, -0.5786, 0.235), (0.4605, -0.6527, 0.261), (0.5, -0.7331, 0.1721), (0.4884, -0.7095, 0.235), (0.2389, -0.7304, 0.261), (0.2588, -0.8176, 0.1721), (0.253, -0.7921, 0.235), (3.579e-07, -0.7571, 0.261), (3.894e-07, -0.8465, 0.1721), (3.802e-07, -0.8203, 0.235), (-0.2389, -0.7304, 0.261), (-0.2588, -0.8176, 0.1721), (-0.253, -0.7921, 0.235), (-0.4605, -0.6527, 0.261), (-0.5, -0.7331, 0.1721), (-0.4884, -0.7095, 0.235), (-0.649, -0.5303, 0.261), (-0.7071, -0.5985, 0.1721), (-0.6901, -0.5786, 0.235), (-0.7917, -0.3729, 0.261), (-0.866, -0.4232, 0.1721), (-0.8443, -0.4085, 0.235), (-0.8802, -0.1921, 0.261), (-0.9659, -0.2191, 0.1721), (-0.9408, -0.2112, 0.235), (-0.9101, -3.698e-07, 0.261), (-1.0, -4.179e-07, 0.1721), (-0.9737, -4.036e-07, 0.235), (-0.8802, 0.1921, 0.261), (-0.9659, 0.2191, 0.1721), (-0.9408, 0.2112, 0.235), (-0.7917, 0.3729, 0.261), (-0.866, 0.4232, 0.1721), (-0.8443, 0.4085, 0.235), (-0.649, 0.5303, 0.261), (-0.7071, 0.5985, 0.1721), (-0.6901, 0.5786, 0.235), (-0.4605, 0.6527, 0.261), (-0.5, 0.7331, 0.1721), (-0.4884, 0.7095, 0.235), (-0.2389, 0.7304, 0.261), (-0.2588, 0.8176, 0.1721), (-0.253, 0.7921, 0.235)], [], [(2, 121, 127, 4), (3, 5, 126, 120), (5, 7, 129, 126), (7, 9, 132, 129), (9, 11, 135, 132), (11, 13, 138, 135), (13, 15, 141, 138), (15, 17, 144, 141), (17, 19, 147, 144), (19, 21, 150, 147), (21, 23, 153, 150), (23, 25, 156, 153), (25, 27, 159, 156), (27, 29, 162, 159), (29, 31, 165, 162), (31, 33, 168, 165), (33, 35, 171, 168), (35, 37, 174, 171), (37, 39, 177, 174), (39, 41, 180, 177), (41, 43, 183, 180), (43, 45, 186, 183), (7, 5, 74, 75), (45, 47, 189, 186), (47, 1, 124, 189), (0, 2, 4, 6, 8, 10, 12, 14, 16, 18, 20, 22, 24, 26, 28, 30, 32, 34, 36, 38, 40, 42, 44, 46), (0, 123, 121, 2), (46, 190, 123, 0), (6, 130, 133, 8), (8, 133, 136, 10), (10, 136, 139, 12), (12, 139, 142, 14), (14, 142, 145, 16), (16, 145, 148, 18), (18, 148, 151, 20), (20, 151, 154, 22), (22, 154, 157, 24), (24, 157, 160, 26), (26, 160, 163, 28), (28, 163, 166, 30), (30, 166, 169, 32), (32, 169, 172, 34), (34, 172, 175, 36), (36, 175, 178, 38), (38, 178, 181, 40), (40, 181, 184, 42), (42, 184, 187, 44), (44, 187, 190, 46), (4, 127, 130, 6), (66, 65, 113, 114), (37, 35, 89, 90), (23, 21, 82, 83), (9, 7, 75, 76), (39, 37, 90, 91), (25, 23, 83, 84), (11, 9, 76, 77), (41, 39, 91, 92), (27, 25, 84, 85), (13, 11, 77, 78), (43, 41, 92, 93), (29, 27, 85, 86), (15, 13, 78, 79), (45, 43, 93, 94), (31, 29, 86, 87), (17, 15, 79, 80), (47, 45, 94, 95), (3, 1, 73, 72), (33, 31, 87, 88), (19, 17, 80, 81), (1, 47, 95, 73), (5, 3, 72, 74), (35, 33, 88, 89), (21, 19, 81, 82), (49, 48, 72, 73), (48, 50, 74, 72), (50, 51, 75, 74), (51, 52, 76, 75), (52, 53, 77, 76), (53, 54, 78, 77), (54, 55, 79, 78), (55, 56, 80, 79), (56, 57, 81, 80), (57, 58, 82, 81), (58, 59, 83, 82), (59, 60, 84, 83), (60, 61, 85, 84), (61, 62, 86, 85), (62, 63, 87, 86), (63, 64, 88, 87), (64, 65, 89, 88), (65, 66, 90, 89), (66, 67, 91, 90), (67, 68, 92, 91), (68, 69, 93, 92), (69, 70, 94, 93), (70, 71, 95, 94), (71, 49, 73, 95), (96, 97, 119, 118, 117, 116, 115, 114, 113, 112, 111, 110, 109, 108, 107, 106, 105, 104, 103, 102, 101, 100, 99, 98), (59, 58, 106, 107), (52, 51, 99, 100), (67, 66, 114, 115), (60, 59, 107, 108), (53, 52, 100, 101), (68, 67, 115, 116), (61, 60, 108, 109), (54, 53, 101, 102), (69, 68, 116, 117), (62, 61, 109, 110), (55, 54, 102, 103), (70, 69, 117, 118), (63, 62, 110, 111), (56, 55, 103, 104), (71, 70, 118, 119), (48, 49, 97, 96), (64, 63, 111, 112), (57, 56, 104, 105), (49, 71, 119, 97), (50, 48, 96, 98), (65, 64, 112, 113), (58, 57, 105, 106), (51, 50, 98, 99), (121, 123, 125, 122), (122, 125, 124, 120), (127, 121, 122, 128), (128, 122, 120, 126), (130, 127, 128, 131), (131, 128, 126, 129), (133, 130, 131, 134), (134, 131, 129, 132), (136, 133, 134, 137), (137, 134, 132, 135), (139, 136, 137, 140), (140, 137, 135, 138), (142, 139, 140, 143), (143, 140, 138, 141), (145, 142, 143, 146), (146, 143, 141, 144), (148, 145, 146, 149), (149, 146, 144, 147), (151, 148, 149, 152), (152, 149, 147, 150), (154, 151, 152, 155), (155, 152, 150, 153), (157, 154, 155, 158), (158, 155, 153, 156), (160, 157, 158, 161), (161, 158, 156, 159), (163, 160, 161, 164), (164, 161, 159, 162), (166, 163, 164, 167), (167, 164, 162, 165), (169, 166, 167, 170), (170, 167, 165, 168), (172, 169, 170, 173), (173, 170, 168, 171), (175, 172, 173, 176), (176, 173, 171, 174), (178, 175, 176, 179), (179, 176, 174, 177), (181, 178, 179, 182), (182, 179, 177, 180), (184, 181, 182, 185), (185, 182, 180, 183), (187, 184, 185, 188), (188, 185, 183, 186), (190, 187, 188, 191), (191, 188, 186, 189), (123, 190, 191, 125), (125, 191, 189, 124), (1, 3, 120, 124)])
me_cylinder_002.polygons.foreach_set('use_smooth', [True] * 170)
me_cylinder_002.use_remesh_preserve_volume = False
me_cylinder_002.use_remesh_preserve_attributes = False
me_cylinder_002.use_mirror_vertex_groups = False
me_cylinder_002.update()
me_cylinder_001 = bpy.data.meshes.new('Cylinder.001')
me_cylinder_001.from_pydata([(0.0, 0.8465, -0.261), (7.904e-08, 0.433, 0.261), (0.2588, 0.8176, -0.261), (0.1669, 0.4144, 0.261), (0.5, 0.7331, -0.261), (0.3175, 0.3616, 0.261), (0.7071, 0.5985, -0.261), (0.4385, 0.283, 0.261), (0.866, 0.4232, -0.261), (0.5225, 0.1903, 0.261), (0.9659, 0.2191, -0.261), (0.5693, 0.09436, 0.261), (1.0, 3.95e-08, -0.261), (0.5838, -2.01e-08, 0.261), (0.9659, -0.2191, -0.261), (0.5693, -0.09436, 0.261), (0.866, -0.4232, -0.261), (0.5225, -0.1903, 0.261), (0.7071, -0.5985, -0.261), (0.4385, -0.283, 0.261), (0.5, -0.7331, -0.261), (0.3175, -0.3616, 0.261), (0.2588, -0.8176, -0.261), (0.1669, -0.4144, 0.261), (3.894e-07, -0.8465, -0.261), (2.437e-07, -0.433, 0.261), (-0.2588, -0.8176, -0.261), (-0.1669, -0.4144, 0.261), (-0.5, -0.7331, -0.261), (-0.3175, -0.3616, 0.261), (-0.7071, -0.5985, -0.261), (-0.4385, -0.283, 0.261), (-0.866, -0.4232, -0.261), (-0.5225, -0.1904, 0.261), (-0.9659, -0.2191, -0.261), (-0.5693, -0.09436, 0.261), (-1.0, -4.179e-07, -0.261), (-0.5838, -1.952e-07, 0.261), (-0.9659, 0.2191, -0.261), (-0.5693, 0.09436, 0.261), (-0.866, 0.4232, -0.261), (-0.5225, 0.1903, 0.261), (-0.7071, 0.5985, -0.261), (-0.4385, 0.283, 0.261), (-0.5, 0.7331, -0.261), (-0.3175, 0.3616, 0.261), (-0.2588, 0.8176, -0.261), (-0.1669, 0.4144, 0.261), (0.1013, 0.1365, 0.1475), (1.143e-07, 0.1525, 0.1453), (0.1555, 0.08797, 0.1594), (0.1666, 0.04483, 0.1702), (0.1682, 0.01881, 0.1752), (0.1699, 0.005546, 0.1763), (0.1703, -2.385e-08, 0.1764), (0.1699, -0.005546, 0.1763), (0.1682, -0.01881, 0.1752), (0.1666, -0.04483, 0.1702), (0.1555, -0.08797, 0.1594), (0.1013, -0.1365, 0.1475), (1.686e-07, -0.1525, 0.1453), (-0.1013, -0.1365, 0.1475), (-0.1555, -0.08797, 0.1594), (-0.1666, -0.04483, 0.1702), (-0.1682, -0.01881, 0.1752), (-0.1699, -0.005546, 0.1763), (-0.1703, -7.946e-08, 0.1764), (-0.1699, 0.005545, 0.1763), (-0.1682, 0.01881, 0.1752), (-0.1666, 0.04483, 0.1702), (-0.1555, 0.08797, 0.1594), (-0.1013, 0.1365, 0.1475), (0.1669, 0.4144, 0.1453), (5.651e-08, 0.433, 0.1453), (0.3175, 0.3616, 0.1453), (0.4385, 0.283, 0.1453), (0.5225, 0.1903, 0.1453), (0.5691, 0.09434, 0.1453), (0.5836, -4.576e-09, 0.1453), (0.5691, -0.09434, 0.1453), (0.5225, -0.1903, 0.1453), (0.4385, -0.283, 0.1453), (0.3175, -0.3616, 0.1453), (0.1669, -0.4144, 0.1453), (2.212e-07, -0.433, 0.1453), (-0.1669, -0.4144, 0.1453), (-0.3175, -0.3616, 0.1453), (-0.4385, -0.283, 0.1453), (-0.5225, -0.1904, 0.1453), (-0.5691, -0.09434, 0.1453), (-0.5836, -1.796e-07, 0.1453), (-0.5691, 0.09434, 0.1453), (-0.5225, 0.1903, 0.1453), (-0.4385, 0.283, 0.1453), (-0.3175, 0.3616, 0.1453), (-0.1669, 0.4144, 0.1453), (0.1013, 0.1365, 0.2858), (1.421e-07, 0.1525, 0.288), (0.1555, 0.08797, 0.2739), (0.1666, 0.04483, 0.263), (0.1682, 0.01881, 0.2581), (0.1699, 0.005546, 0.257), (0.1703, -3.466e-08, 0.2569), (0.1699, -0.005546, 0.257), (0.1682, -0.01881, 0.2581), (0.1666, -0.04483, 0.263), (0.1555, -0.08797, 0.2739), (0.1013, -0.1365, 0.2858), (1.964e-07, -0.1525, 0.288), (-0.1013, -0.1365, 0.2858), (-0.1555, -0.08797, 0.2739), (-0.1666, -0.04483, 0.263), (-0.1682, -0.01881, 0.2581), (-0.1699, -0.005546, 0.257), (-0.1703, -9.027e-08, 0.2569), (-0.1699, 0.005545, 0.257), (-0.1682, 0.01881, 0.2581), (-0.1666, 0.04483, 0.263), (-0.1555, 0.08797, 0.2739), (-0.1013, 0.1365, 0.2858), (0.2389, 0.7304, 0.261), (0.2588, 0.8176, 0.1721), (0.253, 0.7921, 0.235), (0.0, 0.8465, 0.1721), (1.709e-08, 0.7571, 0.261), (5.006e-09, 0.8203, 0.235), (0.4605, 0.6527, 0.261), (0.5, 0.7331, 0.1721), (0.4884, 0.7095, 0.235), (0.649, 0.5303, 0.261), (0.7071, 0.5985, 0.1721), (0.6901, 0.5786, 0.235), (0.7917, 0.3729, 0.261), (0.866, 0.4232, 0.1721), (0.8443, 0.4085, 0.235), (0.8802, 0.1921, 0.261), (0.9659, 0.2191, 0.1721), (0.9408, 0.2112, 0.235), (0.9101, 2.662e-08, 0.261), (1.0, 3.95e-08, 0.1721), (0.9737, 3.574e-08, 0.235), (0.8802, -0.1921, 0.261), (0.9659, -0.2191, 0.1721), (0.9408, -0.2112, 0.235), (0.7917, -0.3729, 0.261), (0.866, -0.4232, 0.1721), (0.8443, -0.4085, 0.235), (0.649, -0.5303, 0.261), (0.7071, -0.5985, 0.1721), (0.6901, -0.5786, 0.235), (0.4605, -0.6527, 0.261), (0.5, -0.7331, 0.1721), (0.4884, -0.7095, 0.235), (0.2389, -0.7304, 0.261), (0.2588, -0.8176, 0.1721), (0.253, -0.7921, 0.235), (3.579e-07, -0.7571, 0.261), (3.894e-07, -0.8465, 0.1721), (3.802e-07, -0.8203, 0.235), (-0.2389, -0.7304, 0.261), (-0.2588, -0.8176, 0.1721), (-0.253, -0.7921, 0.235), (-0.4605, -0.6527, 0.261), (-0.5, -0.7331, 0.1721), (-0.4884, -0.7095, 0.235), (-0.649, -0.5303, 0.261), (-0.7071, -0.5985, 0.1721), (-0.6901, -0.5786, 0.235), (-0.7917, -0.3729, 0.261), (-0.866, -0.4232, 0.1721), (-0.8443, -0.4085, 0.235), (-0.8802, -0.1921, 0.261), (-0.9659, -0.2191, 0.1721), (-0.9408, -0.2112, 0.235), (-0.9101, -3.698e-07, 0.261), (-1.0, -4.179e-07, 0.1721), (-0.9737, -4.036e-07, 0.235), (-0.8802, 0.1921, 0.261), (-0.9659, 0.2191, 0.1721), (-0.9408, 0.2112, 0.235), (-0.7917, 0.3729, 0.261), (-0.866, 0.4232, 0.1721), (-0.8443, 0.4085, 0.235), (-0.649, 0.5303, 0.261), (-0.7071, 0.5985, 0.1721), (-0.6901, 0.5786, 0.235), (-0.4605, 0.6527, 0.261), (-0.5, 0.7331, 0.1721), (-0.4884, 0.7095, 0.235), (-0.2389, 0.7304, 0.261), (-0.2588, 0.8176, 0.1721), (-0.253, 0.7921, 0.235)], [], [(2, 121, 127, 4), (3, 5, 126, 120), (5, 7, 129, 126), (7, 9, 132, 129), (9, 11, 135, 132), (11, 13, 138, 135), (13, 15, 141, 138), (15, 17, 144, 141), (17, 19, 147, 144), (19, 21, 150, 147), (21, 23, 153, 150), (23, 25, 156, 153), (25, 27, 159, 156), (27, 29, 162, 159), (29, 31, 165, 162), (31, 33, 168, 165), (33, 35, 171, 168), (35, 37, 174, 171), (37, 39, 177, 174), (39, 41, 180, 177), (41, 43, 183, 180), (43, 45, 186, 183), (7, 5, 74, 75), (45, 47, 189, 186), (47, 1, 124, 189), (0, 2, 4, 6, 8, 10, 12, 14, 16, 18, 20, 22, 24, 26, 28, 30, 32, 34, 36, 38, 40, 42, 44, 46), (0, 123, 121, 2), (46, 190, 123, 0), (6, 130, 133, 8), (8, 133, 136, 10), (10, 136, 139, 12), (12, 139, 142, 14), (14, 142, 145, 16), (16, 145, 148, 18), (18, 148, 151, 20), (20, 151, 154, 22), (22, 154, 157, 24), (24, 157, 160, 26), (26, 160, 163, 28), (28, 163, 166, 30), (30, 166, 169, 32), (32, 169, 172, 34), (34, 172, 175, 36), (36, 175, 178, 38), (38, 178, 181, 40), (40, 181, 184, 42), (42, 184, 187, 44), (44, 187, 190, 46), (4, 127, 130, 6), (66, 65, 113, 114), (37, 35, 89, 90), (23, 21, 82, 83), (9, 7, 75, 76), (39, 37, 90, 91), (25, 23, 83, 84), (11, 9, 76, 77), (41, 39, 91, 92), (27, 25, 84, 85), (13, 11, 77, 78), (43, 41, 92, 93), (29, 27, 85, 86), (15, 13, 78, 79), (45, 43, 93, 94), (31, 29, 86, 87), (17, 15, 79, 80), (47, 45, 94, 95), (3, 1, 73, 72), (33, 31, 87, 88), (19, 17, 80, 81), (1, 47, 95, 73), (5, 3, 72, 74), (35, 33, 88, 89), (21, 19, 81, 82), (49, 48, 72, 73), (48, 50, 74, 72), (50, 51, 75, 74), (51, 52, 76, 75), (52, 53, 77, 76), (53, 54, 78, 77), (54, 55, 79, 78), (55, 56, 80, 79), (56, 57, 81, 80), (57, 58, 82, 81), (58, 59, 83, 82), (59, 60, 84, 83), (60, 61, 85, 84), (61, 62, 86, 85), (62, 63, 87, 86), (63, 64, 88, 87), (64, 65, 89, 88), (65, 66, 90, 89), (66, 67, 91, 90), (67, 68, 92, 91), (68, 69, 93, 92), (69, 70, 94, 93), (70, 71, 95, 94), (71, 49, 73, 95), (96, 97, 119, 118, 117, 116, 115, 114, 113, 112, 111, 110, 109, 108, 107, 106, 105, 104, 103, 102, 101, 100, 99, 98), (59, 58, 106, 107), (52, 51, 99, 100), (67, 66, 114, 115), (60, 59, 107, 108), (53, 52, 100, 101), (68, 67, 115, 116), (61, 60, 108, 109), (54, 53, 101, 102), (69, 68, 116, 117), (62, 61, 109, 110), (55, 54, 102, 103), (70, 69, 117, 118), (63, 62, 110, 111), (56, 55, 103, 104), (71, 70, 118, 119), (48, 49, 97, 96), (64, 63, 111, 112), (57, 56, 104, 105), (49, 71, 119, 97), (50, 48, 96, 98), (65, 64, 112, 113), (58, 57, 105, 106), (51, 50, 98, 99), (121, 123, 125, 122), (122, 125, 124, 120), (127, 121, 122, 128), (128, 122, 120, 126), (130, 127, 128, 131), (131, 128, 126, 129), (133, 130, 131, 134), (134, 131, 129, 132), (136, 133, 134, 137), (137, 134, 132, 135), (139, 136, 137, 140), (140, 137, 135, 138), (142, 139, 140, 143), (143, 140, 138, 141), (145, 142, 143, 146), (146, 143, 141, 144), (148, 145, 146, 149), (149, 146, 144, 147), (151, 148, 149, 152), (152, 149, 147, 150), (154, 151, 152, 155), (155, 152, 150, 153), (157, 154, 155, 158), (158, 155, 153, 156), (160, 157, 158, 161), (161, 158, 156, 159), (163, 160, 161, 164), (164, 161, 159, 162), (166, 163, 164, 167), (167, 164, 162, 165), (169, 166, 167, 170), (170, 167, 165, 168), (172, 169, 170, 173), (173, 170, 168, 171), (175, 172, 173, 176), (176, 173, 171, 174), (178, 175, 176, 179), (179, 176, 174, 177), (181, 178, 179, 182), (182, 179, 177, 180), (184, 181, 182, 185), (185, 182, 180, 183), (187, 184, 185, 188), (188, 185, 183, 186), (190, 187, 188, 191), (191, 188, 186, 189), (123, 190, 191, 125), (125, 191, 189, 124), (1, 3, 120, 124)])
me_cylinder_001.polygons.foreach_set('use_smooth', [True] * 170)
me_cylinder_001.use_remesh_preserve_volume = False
me_cylinder_001.use_remesh_preserve_attributes = False
me_cylinder_001.use_mirror_vertex_groups = False
me_cylinder_001.update()
me_cylinder = bpy.data.meshes.new('Cylinder')
me_cylinder.from_pydata([(0.0, 0.8465, -0.261), (7.904e-08, 0.433, 0.261), (0.2588, 0.8176, -0.261), (0.1669, 0.4144, 0.261), (0.5, 0.7331, -0.261), (0.3175, 0.3616, 0.261), (0.7071, 0.5985, -0.261), (0.4385, 0.283, 0.261), (0.866, 0.4232, -0.261), (0.5225, 0.1903, 0.261), (0.9659, 0.2191, -0.261), (0.5693, 0.09436, 0.261), (1.0, 3.95e-08, -0.261), (0.5838, -2.01e-08, 0.261), (0.9659, -0.2191, -0.261), (0.5693, -0.09436, 0.261), (0.866, -0.4232, -0.261), (0.5225, -0.1903, 0.261), (0.7071, -0.5985, -0.261), (0.4385, -0.283, 0.261), (0.5, -0.7331, -0.261), (0.3175, -0.3616, 0.261), (0.2588, -0.8176, -0.261), (0.1669, -0.4144, 0.261), (3.894e-07, -0.8465, -0.261), (2.437e-07, -0.433, 0.261), (-0.2588, -0.8176, -0.261), (-0.1669, -0.4144, 0.261), (-0.5, -0.7331, -0.261), (-0.3175, -0.3616, 0.261), (-0.7071, -0.5985, -0.261), (-0.4385, -0.283, 0.261), (-0.866, -0.4232, -0.261), (-0.5225, -0.1904, 0.261), (-0.9659, -0.2191, -0.261), (-0.5693, -0.09436, 0.261), (-1.0, -4.179e-07, -0.261), (-0.5838, -1.952e-07, 0.261), (-0.9659, 0.2191, -0.261), (-0.5693, 0.09436, 0.261), (-0.866, 0.4232, -0.261), (-0.5225, 0.1903, 0.261), (-0.7071, 0.5985, -0.261), (-0.4385, 0.283, 0.261), (-0.5, 0.7331, -0.261), (-0.3175, 0.3616, 0.261), (-0.2588, 0.8176, -0.261), (-0.1669, 0.4144, 0.261), (0.1013, 0.1365, 0.1475), (1.143e-07, 0.1525, 0.1453), (0.1555, 0.08797, 0.1594), (0.1666, 0.04483, 0.1702), (0.1682, 0.01881, 0.1752), (0.1699, 0.005546, 0.1763), (0.1703, -2.385e-08, 0.1764), (0.1699, -0.005546, 0.1763), (0.1682, -0.01881, 0.1752), (0.1666, -0.04483, 0.1702), (0.1555, -0.08797, 0.1594), (0.1013, -0.1365, 0.1475), (1.686e-07, -0.1525, 0.1453), (-0.1013, -0.1365, 0.1475), (-0.1555, -0.08797, 0.1594), (-0.1666, -0.04483, 0.1702), (-0.1682, -0.01881, 0.1752), (-0.1699, -0.005546, 0.1763), (-0.1703, -7.946e-08, 0.1764), (-0.1699, 0.005545, 0.1763), (-0.1682, 0.01881, 0.1752), (-0.1666, 0.04483, 0.1702), (-0.1555, 0.08797, 0.1594), (-0.1013, 0.1365, 0.1475), (0.1669, 0.4144, 0.1453), (5.651e-08, 0.433, 0.1453), (0.3175, 0.3616, 0.1453), (0.4385, 0.283, 0.1453), (0.5225, 0.1903, 0.1453), (0.5691, 0.09434, 0.1453), (0.5836, -4.576e-09, 0.1453), (0.5691, -0.09434, 0.1453), (0.5225, -0.1903, 0.1453), (0.4385, -0.283, 0.1453), (0.3175, -0.3616, 0.1453), (0.1669, -0.4144, 0.1453), (2.212e-07, -0.433, 0.1453), (-0.1669, -0.4144, 0.1453), (-0.3175, -0.3616, 0.1453), (-0.4385, -0.283, 0.1453), (-0.5225, -0.1904, 0.1453), (-0.5691, -0.09434, 0.1453), (-0.5836, -1.796e-07, 0.1453), (-0.5691, 0.09434, 0.1453), (-0.5225, 0.1903, 0.1453), (-0.4385, 0.283, 0.1453), (-0.3175, 0.3616, 0.1453), (-0.1669, 0.4144, 0.1453), (0.1013, 0.1365, 0.2858), (1.421e-07, 0.1525, 0.288), (0.1555, 0.08797, 0.2739), (0.1666, 0.04483, 0.263), (0.1682, 0.01881, 0.2581), (0.1699, 0.005546, 0.257), (0.1703, -3.466e-08, 0.2569), (0.1699, -0.005546, 0.257), (0.1682, -0.01881, 0.2581), (0.1666, -0.04483, 0.263), (0.1555, -0.08797, 0.2739), (0.1013, -0.1365, 0.2858), (1.964e-07, -0.1525, 0.288), (-0.1013, -0.1365, 0.2858), (-0.1555, -0.08797, 0.2739), (-0.1666, -0.04483, 0.263), (-0.1682, -0.01881, 0.2581), (-0.1699, -0.005546, 0.257), (-0.1703, -9.027e-08, 0.2569), (-0.1699, 0.005545, 0.257), (-0.1682, 0.01881, 0.2581), (-0.1666, 0.04483, 0.263), (-0.1555, 0.08797, 0.2739), (-0.1013, 0.1365, 0.2858), (0.2389, 0.7304, 0.261), (0.2588, 0.8176, 0.1721), (0.253, 0.7921, 0.235), (0.0, 0.8465, 0.1721), (1.709e-08, 0.7571, 0.261), (5.006e-09, 0.8203, 0.235), (0.4605, 0.6527, 0.261), (0.5, 0.7331, 0.1721), (0.4884, 0.7095, 0.235), (0.649, 0.5303, 0.261), (0.7071, 0.5985, 0.1721), (0.6901, 0.5786, 0.235), (0.7917, 0.3729, 0.261), (0.866, 0.4232, 0.1721), (0.8443, 0.4085, 0.235), (0.8802, 0.1921, 0.261), (0.9659, 0.2191, 0.1721), (0.9408, 0.2112, 0.235), (0.9101, 2.662e-08, 0.261), (1.0, 3.95e-08, 0.1721), (0.9737, 3.574e-08, 0.235), (0.8802, -0.1921, 0.261), (0.9659, -0.2191, 0.1721), (0.9408, -0.2112, 0.235), (0.7917, -0.3729, 0.261), (0.866, -0.4232, 0.1721), (0.8443, -0.4085, 0.235), (0.649, -0.5303, 0.261), (0.7071, -0.5985, 0.1721), (0.6901, -0.5786, 0.235), (0.4605, -0.6527, 0.261), (0.5, -0.7331, 0.1721), (0.4884, -0.7095, 0.235), (0.2389, -0.7304, 0.261), (0.2588, -0.8176, 0.1721), (0.253, -0.7921, 0.235), (3.579e-07, -0.7571, 0.261), (3.894e-07, -0.8465, 0.1721), (3.802e-07, -0.8203, 0.235), (-0.2389, -0.7304, 0.261), (-0.2588, -0.8176, 0.1721), (-0.253, -0.7921, 0.235), (-0.4605, -0.6527, 0.261), (-0.5, -0.7331, 0.1721), (-0.4884, -0.7095, 0.235), (-0.649, -0.5303, 0.261), (-0.7071, -0.5985, 0.1721), (-0.6901, -0.5786, 0.235), (-0.7917, -0.3729, 0.261), (-0.866, -0.4232, 0.1721), (-0.8443, -0.4085, 0.235), (-0.8802, -0.1921, 0.261), (-0.9659, -0.2191, 0.1721), (-0.9408, -0.2112, 0.235), (-0.9101, -3.698e-07, 0.261), (-1.0, -4.179e-07, 0.1721), (-0.9737, -4.036e-07, 0.235), (-0.8802, 0.1921, 0.261), (-0.9659, 0.2191, 0.1721), (-0.9408, 0.2112, 0.235), (-0.7917, 0.3729, 0.261), (-0.866, 0.4232, 0.1721), (-0.8443, 0.4085, 0.235), (-0.649, 0.5303, 0.261), (-0.7071, 0.5985, 0.1721), (-0.6901, 0.5786, 0.235), (-0.4605, 0.6527, 0.261), (-0.5, 0.7331, 0.1721), (-0.4884, 0.7095, 0.235), (-0.2389, 0.7304, 0.261), (-0.2588, 0.8176, 0.1721), (-0.253, 0.7921, 0.235)], [], [(2, 121, 127, 4), (3, 5, 126, 120), (5, 7, 129, 126), (7, 9, 132, 129), (9, 11, 135, 132), (11, 13, 138, 135), (13, 15, 141, 138), (15, 17, 144, 141), (17, 19, 147, 144), (19, 21, 150, 147), (21, 23, 153, 150), (23, 25, 156, 153), (25, 27, 159, 156), (27, 29, 162, 159), (29, 31, 165, 162), (31, 33, 168, 165), (33, 35, 171, 168), (35, 37, 174, 171), (37, 39, 177, 174), (39, 41, 180, 177), (41, 43, 183, 180), (43, 45, 186, 183), (7, 5, 74, 75), (45, 47, 189, 186), (47, 1, 124, 189), (0, 2, 4, 6, 8, 10, 12, 14, 16, 18, 20, 22, 24, 26, 28, 30, 32, 34, 36, 38, 40, 42, 44, 46), (0, 123, 121, 2), (46, 190, 123, 0), (6, 130, 133, 8), (8, 133, 136, 10), (10, 136, 139, 12), (12, 139, 142, 14), (14, 142, 145, 16), (16, 145, 148, 18), (18, 148, 151, 20), (20, 151, 154, 22), (22, 154, 157, 24), (24, 157, 160, 26), (26, 160, 163, 28), (28, 163, 166, 30), (30, 166, 169, 32), (32, 169, 172, 34), (34, 172, 175, 36), (36, 175, 178, 38), (38, 178, 181, 40), (40, 181, 184, 42), (42, 184, 187, 44), (44, 187, 190, 46), (4, 127, 130, 6), (66, 65, 113, 114), (37, 35, 89, 90), (23, 21, 82, 83), (9, 7, 75, 76), (39, 37, 90, 91), (25, 23, 83, 84), (11, 9, 76, 77), (41, 39, 91, 92), (27, 25, 84, 85), (13, 11, 77, 78), (43, 41, 92, 93), (29, 27, 85, 86), (15, 13, 78, 79), (45, 43, 93, 94), (31, 29, 86, 87), (17, 15, 79, 80), (47, 45, 94, 95), (3, 1, 73, 72), (33, 31, 87, 88), (19, 17, 80, 81), (1, 47, 95, 73), (5, 3, 72, 74), (35, 33, 88, 89), (21, 19, 81, 82), (49, 48, 72, 73), (48, 50, 74, 72), (50, 51, 75, 74), (51, 52, 76, 75), (52, 53, 77, 76), (53, 54, 78, 77), (54, 55, 79, 78), (55, 56, 80, 79), (56, 57, 81, 80), (57, 58, 82, 81), (58, 59, 83, 82), (59, 60, 84, 83), (60, 61, 85, 84), (61, 62, 86, 85), (62, 63, 87, 86), (63, 64, 88, 87), (64, 65, 89, 88), (65, 66, 90, 89), (66, 67, 91, 90), (67, 68, 92, 91), (68, 69, 93, 92), (69, 70, 94, 93), (70, 71, 95, 94), (71, 49, 73, 95), (96, 97, 119, 118, 117, 116, 115, 114, 113, 112, 111, 110, 109, 108, 107, 106, 105, 104, 103, 102, 101, 100, 99, 98), (59, 58, 106, 107), (52, 51, 99, 100), (67, 66, 114, 115), (60, 59, 107, 108), (53, 52, 100, 101), (68, 67, 115, 116), (61, 60, 108, 109), (54, 53, 101, 102), (69, 68, 116, 117), (62, 61, 109, 110), (55, 54, 102, 103), (70, 69, 117, 118), (63, 62, 110, 111), (56, 55, 103, 104), (71, 70, 118, 119), (48, 49, 97, 96), (64, 63, 111, 112), (57, 56, 104, 105), (49, 71, 119, 97), (50, 48, 96, 98), (65, 64, 112, 113), (58, 57, 105, 106), (51, 50, 98, 99), (121, 123, 125, 122), (122, 125, 124, 120), (127, 121, 122, 128), (128, 122, 120, 126), (130, 127, 128, 131), (131, 128, 126, 129), (133, 130, 131, 134), (134, 131, 129, 132), (136, 133, 134, 137), (137, 134, 132, 135), (139, 136, 137, 140), (140, 137, 135, 138), (142, 139, 140, 143), (143, 140, 138, 141), (145, 142, 143, 146), (146, 143, 141, 144), (148, 145, 146, 149), (149, 146, 144, 147), (151, 148, 149, 152), (152, 149, 147, 150), (154, 151, 152, 155), (155, 152, 150, 153), (157, 154, 155, 158), (158, 155, 153, 156), (160, 157, 158, 161), (161, 158, 156, 159), (163, 160, 161, 164), (164, 161, 159, 162), (166, 163, 164, 167), (167, 164, 162, 165), (169, 166, 167, 170), (170, 167, 165, 168), (172, 169, 170, 173), (173, 170, 168, 171), (175, 172, 173, 176), (176, 173, 171, 174), (178, 175, 176, 179), (179, 176, 174, 177), (181, 178, 179, 182), (182, 179, 177, 180), (184, 181, 182, 185), (185, 182, 180, 183), (187, 184, 185, 188), (188, 185, 183, 186), (190, 187, 188, 191), (191, 188, 186, 189), (123, 190, 191, 125), (125, 191, 189, 124), (1, 3, 120, 124)])
me_cylinder.polygons.foreach_set('use_smooth', [True] * 170)
me_cylinder.use_remesh_preserve_volume = False
me_cylinder.use_remesh_preserve_attributes = False
me_cylinder.use_mirror_vertex_groups = False
me_cylinder.update()
me_cube = bpy.data.meshes.new('Cube')
me_cube.from_pydata([(2.121, 5.177, -1.0), (2.121, -4.697, -1.0), (2.121, 4.502, 0.8602), (1.917, -4.629, 0.6722), (2.121, 2.44, -1.0), (2.121, -1.531, -1.0), (2.115, 3.179, 1.066), (2.115, -1.442, 1.066), (1.625, 2.391, 3.508), (1.625, -0.9297, 3.38), (2.506, -1.531, -1.0), (2.506, -4.55, -1.0), (2.506, 4.842, -1.0), (2.309, 3.944, 0.7812), (2.235, -4.392, 0.6018), (2.309, -1.531, 1.0), (2.506, 2.44, -1.0), (2.309, 3.27, 1.0), (2.121, 5.133, -0.0836), (2.121, 5.135, 0.5831), (2.205, -4.71, -0.1556), (1.834, -4.71, 0.5507), (2.581, 4.842, -0.0836), (2.581, 4.842, 0.5831), (2.581, -4.547, -0.1268), (2.581, -4.552, 0.4591), (2.581, 2.44, 0.3333), (2.581, 2.44, -0.3333), (2.581, -1.531, 0.3333), (2.581, -1.531, -0.3333), (2.121, 0.2217, -1.0), (2.115, 0.523, 1.066), (1.625, 0.5791, 3.508), (2.506, 0.2217, -1.0), (2.309, 0.5881, 1.0), (2.581, 0.2217, -0.3333), (2.581, 0.2217, 0.3333), (2.121, 0.326, -1.0), (2.115, 0.7813, 1.066), (1.625, 0.7978, 3.508), (2.506, 0.326, -1.0), (2.309, 0.7142, 1.0), (2.581, 0.326, -0.3333), (2.581, 0.326, 0.3333), (2.121, 0.5881, 1.0), (2.059, -1.519, 1.05), (1.618, 0.6473, 3.574), (1.576, -0.9908, 3.397), (2.068, 3.257, 1.042), (1.581, 2.454, 3.532), (2.121, 0.7142, 1.0), (1.618, 0.7316, 3.574), (2.171, 0.5881, 1.005), (2.171, -1.531, 1.005), (1.668, 0.6473, 3.579), (1.668, -0.9795, 3.451), (2.171, 3.27, 1.005), (1.668, 2.44, 3.579), (2.171, 0.7142, 1.005), (1.668, 0.7316, 3.579), (2.165, 0.523, 1.071), (2.165, -1.442, 1.071), (1.674, 0.5791, 3.513), (1.674, -0.9297, 3.385), (2.165, 3.179, 1.071), (1.674, 2.391, 3.513), (2.165, 0.7813, 1.071), (1.674, 0.7978, 3.513), (-2.121, 5.177, -1.0), (-2.121, -4.697, -1.0), (-2.121, 4.502, 0.8602), (-1.917, -4.629, 0.6722), (-2.121, 2.44, -1.0), (-2.121, -1.531, -1.0), (-2.115, 3.179, 1.066), (-2.115, -1.442, 1.066), (-1.625, 2.391, 3.508), (-1.625, -0.9297, 3.38), (0.0, 5.177, -1.0), (0.0, -4.697, -1.0), (0.0, 4.502, 0.8602), (0.0, -4.629, 0.6722), (0.0, 3.257, 1.042), (0.0, -1.519, 1.05), (0.0, 2.44, -1.0), (0.0, -1.531, -1.0), (0.0, 2.454, 3.532), (0.0, -0.9908, 3.397), (-2.506, -1.531, -1.0), (-2.506, -4.55, -1.0), (-2.506, 4.842, -1.0), (-2.309, 3.944, 0.7812), (-2.235, -4.392, 0.6018), (-2.309, -1.531, 1.0), (-2.506, 2.44, -1.0), (-2.309, 3.27, 1.0), (-2.121, 5.133, -0.0836), (-2.121, 5.135, 0.5831), (-2.205, -4.71, -0.1556), (-1.834, -4.71, 0.5507), (0.0, -4.71, 0.4364), (0.0, 5.133, -0.0836), (0.0, 5.135, 0.5831), (-2.581, 4.842, -0.0836), (-2.581, 4.842, 0.5831), (-2.581, -4.547, -0.1268), (-2.581, -4.552, 0.4591), (-2.581, 2.44, 0.3333), (-2.581, 2.44, -0.3333), (-2.581, -1.531, 0.3333), (-2.581, -1.531, -0.3333), (-2.121, 0.2217, -1.0), (-2.115, 0.523, 1.066), (-1.625, 0.5791, 3.508), (0.0, 0.6473, 3.574), (0.0, 0.2217, -1.0), (-2.506, 0.2217, -1.0), (-2.309, 0.5881, 1.0), (-2.581, 0.2217, -0.3333), (-2.581, 0.2217, 0.3333), (0.0, 0.326, -1.0), (-2.121, 0.326, -1.0), (-2.115, 0.7813, 1.066), (-1.625, 0.7978, 3.508), (0.0, 0.7316, 3.574), (-2.506, 0.326, -1.0), (-2.309, 0.7142, 1.0), (-2.581, 0.326, -0.3333), (-2.581, 0.326, 0.3333), (-2.121, 0.5881, 1.0), (-2.059, -1.519, 1.05), (-1.618, 0.6473, 3.574), (-1.576, -0.9908, 3.397), (-2.068, 3.257, 1.042), (-1.581, 2.454, 3.532), (-2.121, 0.7142, 1.0), (-1.618, 0.7316, 3.574), (-2.171, 0.5881, 1.005), (-2.171, -1.531, 1.005), (-1.668, 0.6473, 3.579), (-1.668, -0.9795, 3.451), (-2.171, 3.27, 1.005), (-1.668, 2.44, 3.579), (-2.171, 0.7142, 1.005), (-1.668, 0.7316, 3.579), (-2.165, 0.523, 1.071), (-2.165, -1.442, 1.071), (-1.674, 0.5791, 3.513), (-1.674, -0.9297, 3.385), (-2.165, 3.179, 1.071), (-1.674, 2.391, 3.513), (-2.165, 0.7813, 1.071), (-1.674, 0.7978, 3.513), (0.0, -1.531, 1.0), (2.121, -1.531, 1.0), (0.0, -0.9795, 3.447), (1.618, -0.9795, 3.447), (-2.121, -1.531, 1.0), (-1.618, -0.9795, 3.447), (3.237e-10, -1.446, 1.034), (2.059, -1.446, 1.034), (3.237e-10, -0.9177, 3.38), (1.576, -0.9177, 3.38), (-2.059, -1.446, 1.034), (-1.576, -0.9177, 3.38), (0.0, 3.27, 1.0), (2.121, 3.27, 1.0), (0.0, 2.44, 3.574), (1.618, 2.44, 3.574), (-2.121, 3.27, 1.0), (-1.618, 2.44, 3.574), (2.414e-10, 3.215, 1.029), (2.068, 3.215, 1.029), (2.414e-10, 2.412, 3.518), (1.581, 2.412, 3.518), (-2.068, 3.215, 1.029), (-1.581, 2.412, 3.518), (2.018, -4.608, -0.9465), (4.908e-10, -4.608, -0.9465), (4.908e-10, -4.62, -0.3102), (2.037, -4.62, -0.3102), (1.736, -4.62, 0.2307), (4.908e-10, -4.62, 0.2812), (-2.018, -4.608, -0.9465), (-2.037, -4.62, -0.3102), (-1.736, -4.62, 0.2307), (2.09, -4.62, -0.3893), (1.766, -4.62, 0.2812), (4.908e-10, -4.62, -0.3608), (4.908e-10, -4.62, 0.2307), (-2.09, -4.62, -0.3893), (-1.766, -4.62, 0.2812), (4.908e-10, -4.536, 0.2307), (4.908e-10, -4.536, -0.3102), (2.037, -4.536, -0.3102), (1.736, -4.536, 0.2307), (-2.037, -4.536, -0.3102), (-1.736, -4.536, 0.2307), (2.043, -4.607, -0.975), (4.908e-10, -4.607, -0.975), (2.123, -4.62, -0.3608), (4.908e-10, -4.62, -0.3893), (-2.043, -4.607, -0.975), (-2.123, -4.62, -0.3608), (4.908e-10, -4.579, -0.3884), (4.908e-10, -4.567, -0.9457), (2.018, -4.567, -0.9457), (2.09, -4.579, -0.3884), (-2.018, -4.567, -0.9457), (-2.09, -4.579, -0.3884), (2.228, -4.749, -0.06478), (1.95, -4.749, 0.5106), (2.512, -4.627, -0.04316), (2.512, -4.63, 0.4119), (-2.228, -4.749, -0.06478), (-1.95, -4.749, 0.4759), (-2.512, -4.627, -0.04316), (-2.512, -4.63, 0.3771), (2.191, 5.118, 0.0108), (2.19, 5.119, 0.4885), (2.579, 4.992, 0.0108), (2.579, 4.992, 0.4885), (-2.203, 5.147, 0.0108), (-2.203, 5.149, 0.4885), (-2.567, 4.963, 0.0108), (-2.567, 4.963, 0.4885)], [], [(2, 166, 17, 13), (19, 2, 13, 23), (154, 3, 14, 15), (38, 6, 8, 39), (46, 114, 155, 156), (30, 5, 85, 115), (154, 153, 81, 3), (2, 80, 165, 166), (5, 1, 79, 85), (21, 3, 81, 100), (18, 0, 78, 101), (0, 4, 84, 78), (28, 15, 14, 25), (23, 13, 17, 26), (36, 34, 15, 28), (4, 0, 12, 16), (20, 1, 11, 24), (1, 5, 10, 11), (44, 154, 15, 34), (37, 4, 16, 40), (3, 21, 25, 14), (106, 105, 216, 217), (33, 35, 29, 10), (35, 36, 28, 29), (12, 22, 27, 16), (22, 23, 26, 27), (10, 29, 24, 11), (29, 28, 25, 24), (2, 19, 102, 80), (19, 18, 101, 102), (100, 99, 191, 182), (99, 98, 203, 191), (0, 18, 22, 12), (103, 104, 225, 224), (42, 43, 36, 35), (40, 42, 35, 33), (5, 30, 33, 10), (50, 44, 34, 41), (43, 41, 34, 36), (37, 30, 115, 120), (51, 124, 114, 46), (7, 31, 32, 9), (168, 167, 124, 51), (4, 37, 120, 84), (26, 17, 41, 43), (166, 50, 41, 17), (16, 27, 42, 40), (27, 26, 43, 42), (30, 37, 40, 33), (44, 50, 51, 46), (39, 8, 65, 67), (156, 154, 53, 55), (154, 44, 52, 53), (6, 38, 66, 64), (44, 46, 54, 52), (32, 31, 60, 62), (8, 6, 64, 65), (46, 156, 55, 54), (60, 61, 53, 52), (63, 62, 54, 55), (61, 63, 55, 53), (65, 64, 56, 57), (62, 60, 52, 54), (64, 66, 58, 56), (67, 65, 57, 59), (66, 67, 59, 58), (51, 50, 58, 59), (166, 168, 57, 56), (38, 39, 67, 66), (50, 166, 56, 58), (31, 7, 61, 60), (168, 51, 59, 57), (9, 32, 62, 63), (7, 9, 63, 61), (70, 91, 95, 169), (97, 104, 91, 70), (157, 93, 92, 71), (122, 123, 76, 74), (131, 158, 155, 114), (111, 115, 85, 73), (157, 71, 81, 153), (70, 169, 165, 80), (73, 85, 79, 69), (99, 100, 81, 71), (96, 101, 78, 68), (68, 78, 84, 72), (109, 106, 92, 93), (104, 107, 95, 91), (119, 109, 93, 117), (72, 94, 90, 68), (98, 105, 89, 69), (69, 89, 88, 73), (129, 117, 93, 157), (121, 125, 94, 72), (71, 92, 106, 99), (20, 24, 212, 210), (116, 88, 110, 118), (118, 110, 109, 119), (90, 94, 108, 103), (103, 108, 107, 104), (88, 89, 105, 110), (110, 105, 106, 109), (70, 80, 102, 97), (97, 102, 101, 96), (1, 20, 200, 198), (79, 1, 198, 199), (68, 90, 103, 96), (22, 18, 218, 220), (127, 118, 119, 128), (125, 116, 118, 127), (73, 88, 116, 111), (135, 126, 117, 129), (128, 119, 117, 126), (121, 120, 115, 111), (136, 131, 114, 124), (75, 77, 113, 112), (170, 136, 124, 167), (72, 84, 120, 121), (107, 128, 126, 95), (169, 95, 126, 135), (94, 125, 127, 108), (108, 127, 128, 107), (111, 116, 125, 121), (129, 131, 136, 135), (123, 152, 150, 76), (158, 140, 138, 157), (157, 138, 137, 129), (74, 149, 151, 122), (129, 137, 139, 131), (113, 147, 145, 112), (76, 150, 149, 74), (131, 139, 140, 158), (145, 137, 138, 146), (148, 140, 139, 147), (146, 138, 140, 148), (150, 142, 141, 149), (147, 139, 137, 145), (149, 141, 143, 151), (152, 144, 142, 150), (151, 143, 144, 152), (136, 144, 143, 135), (169, 141, 142, 170), (122, 151, 152, 123), (135, 143, 141, 169), (112, 145, 146, 75), (170, 142, 144, 136), (77, 148, 147, 113), (75, 146, 148, 77), (132, 130, 163, 164), (45, 83, 153, 154), (87, 47, 156, 155), (47, 45, 154, 156), (83, 130, 157, 153), (132, 87, 155, 158), (130, 132, 158, 157), (161, 164, 163, 159, 160, 162), (130, 83, 159, 163), (47, 87, 161, 162), (87, 132, 164, 161), (45, 47, 162, 160), (83, 45, 160, 159), (134, 86, 173, 176), (82, 48, 166, 165), (49, 86, 167, 168), (48, 49, 168, 166), (133, 82, 165, 169), (86, 134, 170, 167), (134, 133, 169, 170), (175, 176, 173, 174, 172, 171), (49, 48, 172, 174), (48, 82, 171, 172), (133, 134, 176, 175), (82, 133, 175, 171), (86, 49, 174, 173), (186, 201, 204, 207), (181, 189, 192, 195), (190, 183, 208, 209), (184, 179, 193, 196), (69, 79, 199, 202), (21, 100, 182, 187), (20, 21, 187, 200), (98, 69, 202, 203), (181, 180, 200, 187), (180, 179, 188, 200), (189, 181, 187, 182), (184, 185, 191, 203), (179, 184, 203, 188), (185, 189, 182, 191), (194, 195, 192, 193), (196, 193, 192, 197), (180, 181, 195, 194), (189, 185, 197, 192), (185, 184, 196, 197), (179, 180, 194, 193), (177, 178, 199, 198), (186, 177, 198, 200), (201, 186, 200, 188), (178, 183, 202, 199), (183, 190, 203, 202), (190, 201, 188, 203), (206, 207, 204, 205), (208, 205, 204, 209), (178, 177, 206, 205), (201, 190, 209, 204), (183, 178, 205, 208), (177, 186, 207, 206), (211, 210, 212, 213), (215, 217, 216, 214), (98, 99, 215, 214), (24, 25, 213, 212), (99, 106, 217, 215), (25, 21, 211, 213), (21, 20, 210, 211), (105, 98, 214, 216), (218, 219, 221, 220), (222, 224, 225, 223), (104, 97, 223, 225), (97, 96, 222, 223), (23, 22, 220, 221), (19, 23, 221, 219), (18, 19, 219, 218), (96, 103, 224, 222)])
me_cube.polygons.foreach_set('use_smooth', [True] * 222)
me_cube.materials.append(mat_material)
me_cube.use_remesh_preserve_volume = False
me_cube.use_remesh_preserve_attributes = False
me_cube.use_mirror_vertex_groups = False
me_cube.update()

# ---- objects
ob_torus = bpy.data.objects.new('Torus', me_torus)
ob_plane = bpy.data.objects.new('Plane', me_plane)
ob_cube_002 = bpy.data.objects.new('Cube.002', me_cube_002)
ob_cube_001 = bpy.data.objects.new('Cube.001', me_cube_001)
ob_cylinder_003 = bpy.data.objects.new('Cylinder.003', me_cylinder_003)
ob_cylinder_002 = bpy.data.objects.new('Cylinder.002', me_cylinder_002)
ob_cylinder_001 = bpy.data.objects.new('Cylinder.001', me_cylinder_001)
ob_cylinder = bpy.data.objects.new('Cylinder', me_cylinder)
ob_cube = bpy.data.objects.new('Cube', me_cube)

# ---- transforms, parenting, visibility, modifiers, constraints
ob_torus.location = (1.043, -1.086, 0.9833)
ob_torus.rotation_euler = (-0.5842, -1.197, -0.9532)
ob_torus.scale = (0.2834, 0.2834, 0.2834)
ob_torus.lineart.crease_threshold = 0.0
_m = ob_torus.modifiers.new('Auto Smooth', 'NODES')
_m.node_group = ng_auto_smooth
_gi = [s.identifier for s in ng_auto_smooth.interface.items_tree if s.item_type == 'SOCKET' and s.in_out == 'INPUT']
_m[_gi[1]] = 0.8238  # Angle
ob_plane.location = (0.3747, -1.949, -0.1576)
ob_plane.rotation_euler = (-0.956, -1.814e-16, 9.398e-17)
ob_plane.lineart.crease_threshold = 0.0
ob_cube_002.location = (0.05515, 2.05, -0.9736)
ob_cube_002.scale = (1.0, 0.8845, 1.0)
ob_cube_002.lineart.crease_threshold = 0.0
ob_cube_001.location = (0.05515, 0.3673, -0.9736)
ob_cube_001.scale = (1.264, 1.0, 1.0)
ob_cube_001.lineart.crease_threshold = 0.0
ob_cylinder_003.location = (-2.638, -2.607, -1.056)
ob_cylinder_003.rotation_euler = (-1.344e-07, 4.712, 0.0)
ob_cylinder_003.lineart.crease_threshold = 0.0
_m = ob_cylinder_003.modifiers.new('Auto Smooth', 'NODES')
_m.node_group = ng_auto_smooth
_gi = [s.identifier for s in ng_auto_smooth.interface.items_tree if s.item_type == 'SOCKET' and s.in_out == 'INPUT']
_m[_gi[1]] = 0.5236  # Angle
ob_cylinder_002.location = (-2.638, 3.012, -1.056)
ob_cylinder_002.rotation_euler = (-1.344e-07, 4.712, 0.0)
ob_cylinder_002.lineart.crease_threshold = 0.0
_m = ob_cylinder_002.modifiers.new('Auto Smooth', 'NODES')
_m.node_group = ng_auto_smooth
_gi = [s.identifier for s in ng_auto_smooth.interface.items_tree if s.item_type == 'SOCKET' and s.in_out == 'INPUT']
_m[_gi[1]] = 0.5236  # Angle
ob_cylinder_001.location = (2.563, 3.012, -1.056)
ob_cylinder_001.rotation_euler = (-1.344e-07, 1.571, 0.0)
ob_cylinder_001.lineart.crease_threshold = 0.0
_m = ob_cylinder_001.modifiers.new('Auto Smooth', 'NODES')
_m.node_group = ng_auto_smooth
_gi = [s.identifier for s in ng_auto_smooth.interface.items_tree if s.item_type == 'SOCKET' and s.in_out == 'INPUT']
_m[_gi[1]] = 0.5236  # Angle
ob_cylinder.location = (2.563, -2.607, -1.056)
ob_cylinder.rotation_euler = (-1.344e-07, 1.571, 0.0)
ob_cylinder.lineart.crease_threshold = 0.0
_m = ob_cylinder.modifiers.new('Auto Smooth', 'NODES')
_m.node_group = ng_auto_smooth
_gi = [s.identifier for s in ng_auto_smooth.interface.items_tree if s.item_type == 'SOCKET' and s.in_out == 'INPUT']
_m[_gi[1]] = 0.5236  # Angle
ob_cube.location = (0.0, 0.0, 0.0)
ob_cube.lock_rotations_4d = False
ob_cube.empty_display_type = 'ARROWS'
ob_cube.lineart.crease_threshold = 0.0
_m = ob_cube.modifiers.new('Solidify', 'SOLIDIFY')
_m.use_even_offset = True
_m.nonmanifold_thickness_mode = 'FIXED'
_m.nonmanifold_merge_threshold = 0.0003
_m = ob_cube.modifiers.new('Auto Smooth', 'NODES')
_m.node_group = ng_auto_smooth
_gi = [s.identifier for s in ng_auto_smooth.interface.items_tree if s.item_type == 'SOCKET' and s.in_out == 'INPUT']
_m[_gi[1]] = 0.5236  # Angle

# ---- collection membership
col_collection_1.objects.link(ob_torus)
col_collection_1.objects.link(ob_plane)
col_collection_1.objects.link(ob_cube_002)
col_collection_1.objects.link(ob_cube_001)
col_collection_1.objects.link(ob_cylinder_003)
col_collection_1.objects.link(ob_cylinder_002)
col_collection_1.objects.link(ob_cylinder_001)
col_collection_1.objects.link(ob_cylinder)
col_collection_1.objects.link(ob_cube)

# ---- scene / render settings (as saved in the file)
scene.frame_start = 1; scene.frame_end = 250; scene.frame_set(1)
scene.render.engine = 'BLENDER_EEVEE_NEXT'
scene.render.resolution_percentage = 50
scene.render.dither_intensity = 0.0
scene.cycles.use_denoising = False
scene.cycles.samples = 128
scene.cycles.sampling_pattern = 'TABULATED_SOBOL'
scene.cycles.use_adaptive_sampling = False
scene.cycles.use_light_tree = False
scene.cycles.blur_glossy = 0.0
scene.cycles.sample_clamp_indirect = 0.0
scene.view_settings.view_transform = 'Standard'
bpy.context.view_layer.update()

# ---- added for rendering (the .blend has no active camera and no usable light): camera, sun
cam_auto = bpy.data.cameras.new('AutoCamera')
cam_auto.lens = 50.0
cam_auto.sensor_width = 36.0
cam_auto.clip_end = 1000.0
ob_auto_camera = bpy.data.objects.new('AutoCamera', cam_auto)
scene.collection.objects.link(ob_auto_camera)
ob_auto_camera.location = (11.799, -13.9898, 10.2304)
ob_auto_camera.rotation_euler = (1.09748, -7.21219e-08, 0.694738)
scene.camera = ob_auto_camera
light_auto_sun = bpy.data.lights.new('AutoSun', 'SUN')
light_auto_sun.energy = 3.0
light_auto_sun.angle = 0.0523599
ob_auto_sun = bpy.data.objects.new('AutoSun', light_auto_sun)
scene.collection.objects.link(ob_auto_sun)
ob_auto_sun.rotation_euler = (0.872665, 0.174533, 0.523599)
bpy.context.view_layer.update()

